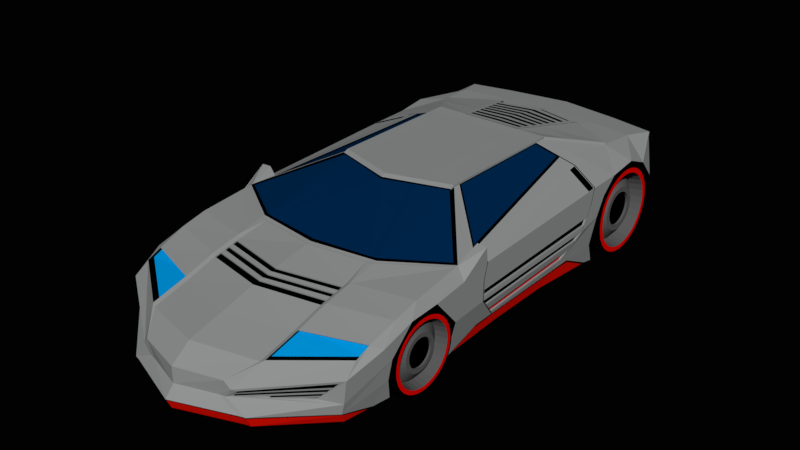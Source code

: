 # Source: low_poly_car.blend  (saved by Blender 2.80.75; exported with 4.5.12 LTS)
import bpy
from mathutils import Matrix  # noqa: F401  (used for matrix-valued properties, if any)

bpy.ops.wm.read_factory_settings(use_empty=True)
scene = bpy.context.scene
scene.name = 'Scene'

# ---- collections
col_collection_1 = bpy.data.collections.new('Collection 1'); scene.collection.children.link(col_collection_1)

# ---- materials (node trees are filled in below, after node groups)
mat_material_003 = bpy.data.materials.new('Material.003')
mat_material_003.alpha_threshold = 0.0
mat_material_003.use_transparent_shadow = False
mat_material_003.diffuse_color = (0.0, 0.0, 0.0, 1.0)
mat_material_003.roughness = 0.5
mat_material_004 = bpy.data.materials.new('Material.004')
mat_material_004.alpha_threshold = 0.0
mat_material_004.use_transparent_shadow = False
mat_material_004.diffuse_color = (0.1065, 0.1065, 0.1065, 1.0)
mat_material_004.roughness = 0.5
mat_material_004.specular_intensity = 0.7817
mat_material_005 = bpy.data.materials.new('Material.005')
mat_material_005.alpha_threshold = 0.0
mat_material_005.use_transparent_shadow = False
mat_material_005.diffuse_color = (0.8, 0.00174, 0.0, 1.0)
mat_material_005.roughness = 0.5
mat_material_005.specular_intensity = 0.0
mat_material = bpy.data.materials.new('Material')
mat_material.alpha_threshold = 0.0
mat_material.use_transparent_shadow = False
mat_material.diffuse_color = (0.3018, 0.3108, 0.3108, 1.0)
mat_material.roughness = 0.5
mat_material.specular_intensity = 0.1056
mat_material.line_color = (0.0, 0.0, 0.0, 1.0)
mat_material_001 = bpy.data.materials.new('Material.001')
mat_material_001.alpha_threshold = 0.0
mat_material_001.use_transparent_shadow = False
mat_material_001.diffuse_color = (0.8, 0.005676, 0.0, 1.0)
mat_material_001.roughness = 0.5
mat_material_002 = bpy.data.materials.new('Material.002')
mat_material_002.alpha_threshold = 0.0
mat_material_002.use_transparent_shadow = False
mat_material_002.diffuse_color = (0.0, 0.0, 0.0, 1.0)
mat_material_002.roughness = 0.5
mat_material_006 = bpy.data.materials.new('Material.006')
mat_material_006.alpha_threshold = 0.0
mat_material_006.use_transparent_shadow = False
mat_material_006.diffuse_color = (0.0, 0.02209, 0.08001, 1.0)
mat_material_006.roughness = 0.5
mat_material_007 = bpy.data.materials.new('Material.007')
mat_material_007.alpha_threshold = 0.0
mat_material_007.use_transparent_shadow = False
mat_material_007.diffuse_color = (0.0, 0.3343, 0.8, 1.0)
mat_material_007.roughness = 0.5
mat_material_007.specular_intensity = 0.0
mat_material_008 = bpy.data.materials.new('Material.008')
mat_material_008.alpha_threshold = 0.0
mat_material_008.use_transparent_shadow = False
mat_material_008.diffuse_color = (0.8, 0.00174, 0.0, 1.0)
mat_material_008.roughness = 0.5
mat_material_008.specular_intensity = 0.0

# ---- material node trees

# ---- world
world_world = bpy.data.worlds.new('World'); scene.world = world_world
world_world.color = (0.000516, 0.000516, 0.000516)
world_world.use_sun_shadow = False
world_world.sun_shadow_jitter_overblur = 0.0
world_world.cycles.sampling_method = 'MANUAL'

# ---- meshes
me_cylinder_003 = bpy.data.meshes.new('Cylinder.003')
me_cylinder_003.from_pydata([(0.0, 1.0, -1.0), (-2.382e-07, 0.364, 0.8879), (0.1951, 0.9808, -1.0), (0.07101, 0.357, 0.8879), (0.3827, 0.9239, -1.0), (0.1393, 0.3363, 0.8879), (0.5556, 0.8315, -1.0), (0.2022, 0.3027, 0.8879), (0.7071, 0.7071, -1.0), (0.2574, 0.2574, 0.8879), (0.8315, 0.5556, -1.0), (0.3027, 0.2022, 0.8879), (0.9239, 0.3827, -1.0), (0.3363, 0.1393, 0.8879), (0.9808, 0.1951, -1.0), (0.357, 0.07101, 0.8879), (1.0, 7.55e-08, -1.0), (0.364, -2.775e-08, 0.8879), (0.9808, -0.1951, -1.0), (0.357, -0.07101, 0.8879), (0.9239, -0.3827, -1.0), (0.3363, -0.1393, 0.8879), (0.8315, -0.5556, -1.0), (0.3027, -0.2022, 0.8879), (0.7071, -0.7071, -1.0), (0.2574, -0.2574, 0.8879), (0.5556, -0.8315, -1.0), (0.2022, -0.3027, 0.8879), (0.3827, -0.9239, -1.0), (0.1393, -0.3363, 0.8879), (0.1951, -0.9808, -1.0), (0.07101, -0.357, 0.8879), (-3.258e-07, -1.0, -1.0), (-1.503e-07, -0.364, 0.8879), (-0.1951, -0.9808, -1.0), (-0.07101, -0.357, 0.8879), (-0.3827, -0.9239, -1.0), (-0.1393, -0.3363, 0.8879), (-0.5556, -0.8315, -1.0), (-0.2022, -0.3027, 0.8879), (-0.7071, -0.7071, -1.0), (-0.2574, -0.2574, 0.8879), (-0.8315, -0.5556, -1.0), (-0.3027, -0.2022, 0.8879), (-0.9239, -0.3827, -1.0), (-0.3363, -0.1393, 0.8879), (-0.9808, -0.1951, -1.0), (-0.357, -0.07101, 0.8879), (-1.0, 9.656e-07, -1.0), (-0.364, 3.947e-07, 0.8879), (-0.9808, 0.1951, -1.0), (-0.357, 0.07101, 0.8879), (-0.9239, 0.3827, -1.0), (-0.3363, 0.1393, 0.8879), (-0.8315, 0.5556, -1.0), (-0.3027, 0.2022, 0.8879), (-0.7071, 0.7071, -1.0), (-0.2574, 0.2574, 0.8879), (-0.5556, 0.8315, -1.0), (-0.2022, 0.3027, 0.8879), (-0.3827, 0.9239, -1.0), (-0.1393, 0.3363, 0.8879), (-0.1951, 0.9808, -1.0), (-0.07101, 0.357, 0.8879), (0.1951, 0.9808, 1.0), (0.0, 1.0, 1.0), (0.3827, 0.9239, 1.0), (0.5556, 0.8315, 1.0), (0.7071, 0.7071, 1.0), (0.8315, 0.5556, 1.0), (0.9239, 0.3827, 1.0), (0.9808, 0.1951, 1.0), (1.0, 7.55e-08, 1.0), (0.9808, -0.1951, 1.0), (0.9239, -0.3827, 1.0), (0.8315, -0.5556, 1.0), (0.7071, -0.7071, 1.0), (0.5556, -0.8315, 1.0), (0.3827, -0.9239, 1.0), (0.1951, -0.9808, 1.0), (-3.258e-07, -1.0, 1.0), (-0.1951, -0.9808, 1.0), (-0.3827, -0.9239, 1.0), (-0.5556, -0.8315, 1.0), (-0.7071, -0.7071, 1.0), (-0.8315, -0.5556, 1.0), (-0.9239, -0.3827, 1.0), (-0.9808, -0.1951, 1.0), (-1.0, 9.656e-07, 1.0), (-0.9808, 0.1951, 1.0), (-0.9239, 0.3827, 1.0), (-0.8315, 0.5556, 1.0), (-0.7071, 0.7071, 1.0), (-0.5556, 0.8315, 1.0), (-0.3827, 0.9239, 1.0), (-0.1951, 0.9808, 1.0), (0.1763, 0.8863, 1.061), (-3.944e-08, 0.9037, 1.061), (0.3458, 0.8349, 1.061), (0.5021, 0.7514, 1.061), (0.639, 0.639, 1.061), (0.7514, 0.5021, 1.061), (0.8349, 0.3458, 1.061), (0.8863, 0.1763, 1.061), (0.9037, 6.072e-08, 1.061), (0.8863, -0.1763, 1.061), (0.8349, -0.3458, 1.061), (0.7514, -0.5021, 1.061), (0.639, -0.639, 1.061), (0.5021, -0.7514, 1.061), (0.3458, -0.8349, 1.061), (0.1763, -0.8863, 1.061), (-2.989e-07, -0.9037, 1.061), (-0.1763, -0.8863, 1.061), (-0.3458, -0.8349, 1.061), (-0.5021, -0.7514, 1.061), (-0.639, -0.639, 1.061), (-0.7514, -0.5021, 1.061), (-0.8349, -0.3458, 1.061), (-0.8863, -0.1763, 1.061), (-0.9037, 8.776e-07, 1.061), (-0.8863, 0.1763, 1.061), (-0.8349, 0.3458, 1.061), (-0.7514, 0.5021, 1.061), (-0.639, 0.639, 1.061), (-0.5021, 0.7514, 1.061), (-0.3458, 0.8349, 1.061), (-0.1763, 0.8863, 1.061), (0.1563, 0.7855, 1.061), (-8.368e-08, 0.8009, 1.061), (0.3065, 0.74, 1.061), (0.445, 0.6659, 1.061), (0.5663, 0.5663, 1.061), (0.6659, 0.445, 1.061), (0.74, 0.3065, 1.061), (0.7855, 0.1563, 1.061), (0.8009, 4.417e-08, 1.061), (0.7855, -0.1563, 1.061), (0.74, -0.3065, 1.061), (0.6659, -0.445, 1.061), (0.5663, -0.5663, 1.061), (0.445, -0.6659, 1.061), (0.3065, -0.74, 1.061), (0.1563, -0.7855, 1.061), (-2.639e-07, -0.8009, 1.061), (-0.1563, -0.7855, 1.061), (-0.3065, -0.74, 1.061), (-0.445, -0.6659, 1.061), (-0.5663, -0.5663, 1.061), (-0.6659, -0.445, 1.061), (-0.74, -0.3065, 1.061), (-0.7855, -0.1563, 1.061), (-0.8009, 7.734e-07, 1.061), (-0.7855, 0.1563, 1.061), (-0.74, 0.3065, 1.061), (-0.6659, 0.445, 1.061), (-0.5663, 0.5663, 1.061), (-0.445, 0.6659, 1.061), (-0.3065, 0.74, 1.061), (-0.1563, 0.7855, 1.061), (0.1437, 0.7224, 0.5518), (-8.119e-08, 0.7365, 0.5518), (0.2819, 0.6805, 0.5518), (0.4092, 0.6124, 0.5518), (0.5208, 0.5208, 0.5518), (0.6124, 0.4092, 0.5518), (0.6805, 0.2819, 0.5518), (0.7224, 0.1437, 0.5518), (0.7365, 3.236e-08, 0.5518), (0.7224, -0.1437, 0.5518), (0.6805, -0.2819, 0.5518), (0.6124, -0.4092, 0.5518), (0.5208, -0.5208, 0.5518), (0.4092, -0.6124, 0.5518), (0.2819, -0.6805, 0.5518), (0.1437, -0.7224, 0.5518), (-2.291e-07, -0.7365, 0.5518), (-0.1437, -0.7224, 0.5518), (-0.2819, -0.6805, 0.5518), (-0.4092, -0.6124, 0.5518), (-0.5208, -0.5208, 0.5518), (-0.6124, -0.4092, 0.5518), (-0.6805, -0.2819, 0.5518), (-0.7224, -0.1437, 0.5518), (-0.7365, 7.117e-07, 0.5518), (-0.7224, 0.1437, 0.5518), (-0.6805, 0.2819, 0.5518), (-0.6124, 0.4092, 0.5518), (-0.5208, 0.5208, 0.5518), (-0.4092, 0.6124, 0.5518), (-0.2819, 0.6805, 0.5518), (-0.1437, 0.7224, 0.5518), (0.09188, 0.4619, 0.8879), (-1.913e-07, 0.471, 0.8879), (0.1802, 0.4351, 0.8879), (0.2617, 0.3916, 0.8879), (0.333, 0.333, 0.8879), (0.3916, 0.2617, 0.8879), (0.4351, 0.1802, 0.8879), (0.4619, 0.09188, 0.8879), (0.471, -1.734e-08, 0.8879), (0.4619, -0.09188, 0.8879), (0.4351, -0.1802, 0.8879), (0.3916, -0.2617, 0.8879), (0.333, -0.333, 0.8879), (0.2617, -0.3916, 0.8879), (0.1802, -0.4351, 0.8879), (0.09188, -0.4619, 0.8879), (-1.892e-07, -0.471, 0.8879), (-0.09188, -0.4619, 0.8879), (-0.1802, -0.4351, 0.8879), (-0.2617, -0.3916, 0.8879), (-0.333, -0.333, 0.8879), (-0.3916, -0.2617, 0.8879), (-0.4351, -0.1802, 0.8879), (-0.4619, -0.09188, 0.8879), (-0.471, 4.88e-07, 0.8879), (-0.4619, 0.09188, 0.8879), (-0.4351, 0.1802, 0.8879), (-0.3916, 0.2617, 0.8879), (-0.333, 0.333, 0.8879), (-0.2617, 0.3916, 0.8879), (-0.1802, 0.4351, 0.8879), (-0.09188, 0.4619, 0.8879), (0.07101, 0.357, 0.7943), (-2.653e-07, 0.364, 0.7943), (0.1393, 0.3363, 0.7943), (0.2022, 0.3027, 0.7943), (0.2574, 0.2574, 0.7943), (0.3027, 0.2022, 0.7943), (0.3363, 0.1393, 0.7943), (0.357, 0.07101, 0.7943), (0.364, -2.775e-08, 0.7943), (0.357, -0.07101, 0.7943), (0.3363, -0.1393, 0.7943), (0.3027, -0.2022, 0.7943), (0.2574, -0.2574, 0.7943), (0.2022, -0.3027, 0.7943), (0.1393, -0.3363, 0.7943), (0.07101, -0.357, 0.7943), (-1.774e-07, -0.364, 0.7943), (-0.07101, -0.357, 0.7943), (-0.1393, -0.3363, 0.7943), (-0.2022, -0.3027, 0.7943), (-0.2574, -0.2574, 0.7943), (-0.3027, -0.2022, 0.7943), (-0.3363, -0.1393, 0.7943), (-0.357, -0.07101, 0.7943), (-0.364, 3.947e-07, 0.7943), (-0.357, 0.07101, 0.7943), (-0.3363, 0.1393, 0.7943), (-0.3027, 0.2022, 0.7943), (-0.2574, 0.2574, 0.7943), (-0.2022, 0.3027, 0.7943), (-0.1393, 0.3363, 0.7943), (-0.07101, 0.357, 0.7943)], [], [(0, 65, 64, 2), (2, 64, 66, 4), (4, 66, 67, 6), (6, 67, 68, 8), (8, 68, 69, 10), (10, 69, 70, 12), (12, 70, 71, 14), (14, 71, 72, 16), (16, 72, 73, 18), (18, 73, 74, 20), (20, 74, 75, 22), (22, 75, 76, 24), (24, 76, 77, 26), (26, 77, 78, 28), (28, 78, 79, 30), (30, 79, 80, 32), (32, 80, 81, 34), (34, 81, 82, 36), (36, 82, 83, 38), (38, 83, 84, 40), (40, 84, 85, 42), (42, 85, 86, 44), (44, 86, 87, 46), (46, 87, 88, 48), (48, 88, 89, 50), (50, 89, 90, 52), (52, 90, 91, 54), (54, 91, 92, 56), (56, 92, 93, 58), (58, 93, 94, 60), (13, 11, 229, 230), (60, 94, 95, 62), (62, 95, 65, 0), (0, 2, 4, 6, 8, 10, 12, 14, 16, 18, 20, 22, 24, 26, 28, 30, 32, 34, 36, 38, 40, 42, 44, 46, 48, 50, 52, 54, 56, 58, 60, 62), (97, 96, 64, 65), (96, 98, 66, 64), (98, 99, 67, 66), (99, 100, 68, 67), (100, 101, 69, 68), (101, 102, 70, 69), (102, 103, 71, 70), (103, 104, 72, 71), (104, 105, 73, 72), (105, 106, 74, 73), (106, 107, 75, 74), (107, 108, 76, 75), (108, 109, 77, 76), (109, 110, 78, 77), (110, 111, 79, 78), (111, 112, 80, 79), (112, 113, 81, 80), (113, 114, 82, 81), (114, 115, 83, 82), (115, 116, 84, 83), (116, 117, 85, 84), (117, 118, 86, 85), (118, 119, 87, 86), (119, 120, 88, 87), (120, 121, 89, 88), (121, 122, 90, 89), (122, 123, 91, 90), (123, 124, 92, 91), (124, 125, 93, 92), (125, 126, 94, 93), (126, 127, 95, 94), (127, 97, 65, 95), (129, 128, 96, 97), (128, 130, 98, 96), (130, 131, 99, 98), (131, 132, 100, 99), (132, 133, 101, 100), (133, 134, 102, 101), (134, 135, 103, 102), (135, 136, 104, 103), (136, 137, 105, 104), (137, 138, 106, 105), (138, 139, 107, 106), (139, 140, 108, 107), (140, 141, 109, 108), (141, 142, 110, 109), (142, 143, 111, 110), (143, 144, 112, 111), (144, 145, 113, 112), (145, 146, 114, 113), (146, 147, 115, 114), (147, 148, 116, 115), (148, 149, 117, 116), (149, 150, 118, 117), (150, 151, 119, 118), (151, 152, 120, 119), (152, 153, 121, 120), (153, 154, 122, 121), (154, 155, 123, 122), (155, 156, 124, 123), (156, 157, 125, 124), (157, 158, 126, 125), (158, 159, 127, 126), (159, 129, 97, 127), (161, 160, 128, 129), (160, 162, 130, 128), (162, 163, 131, 130), (163, 164, 132, 131), (164, 165, 133, 132), (165, 166, 134, 133), (166, 167, 135, 134), (167, 168, 136, 135), (168, 169, 137, 136), (169, 170, 138, 137), (170, 171, 139, 138), (171, 172, 140, 139), (172, 173, 141, 140), (173, 174, 142, 141), (174, 175, 143, 142), (175, 176, 144, 143), (176, 177, 145, 144), (177, 178, 146, 145), (178, 179, 147, 146), (179, 180, 148, 147), (180, 181, 149, 148), (181, 182, 150, 149), (182, 183, 151, 150), (183, 184, 152, 151), (184, 185, 153, 152), (185, 186, 154, 153), (186, 187, 155, 154), (187, 188, 156, 155), (188, 189, 157, 156), (189, 190, 158, 157), (190, 191, 159, 158), (191, 161, 129, 159), (193, 192, 160, 161), (192, 194, 162, 160), (194, 195, 163, 162), (195, 196, 164, 163), (196, 197, 165, 164), (197, 198, 166, 165), (198, 199, 167, 166), (199, 200, 168, 167), (200, 201, 169, 168), (201, 202, 170, 169), (202, 203, 171, 170), (203, 204, 172, 171), (204, 205, 173, 172), (205, 206, 174, 173), (206, 207, 175, 174), (207, 208, 176, 175), (208, 209, 177, 176), (209, 210, 178, 177), (210, 211, 179, 178), (211, 212, 180, 179), (212, 213, 181, 180), (213, 214, 182, 181), (214, 215, 183, 182), (215, 216, 184, 183), (216, 217, 185, 184), (217, 218, 186, 185), (218, 219, 187, 186), (219, 220, 188, 187), (220, 221, 189, 188), (221, 222, 190, 189), (222, 223, 191, 190), (223, 193, 161, 191), (1, 3, 192, 193), (3, 5, 194, 192), (5, 7, 195, 194), (7, 9, 196, 195), (9, 11, 197, 196), (11, 13, 198, 197), (13, 15, 199, 198), (15, 17, 200, 199), (17, 19, 201, 200), (19, 21, 202, 201), (21, 23, 203, 202), (23, 25, 204, 203), (25, 27, 205, 204), (27, 29, 206, 205), (29, 31, 207, 206), (31, 33, 208, 207), (33, 35, 209, 208), (35, 37, 210, 209), (37, 39, 211, 210), (39, 41, 212, 211), (41, 43, 213, 212), (43, 45, 214, 213), (45, 47, 215, 214), (47, 49, 216, 215), (49, 51, 217, 216), (51, 53, 218, 217), (53, 55, 219, 218), (55, 57, 220, 219), (57, 59, 221, 220), (59, 61, 222, 221), (61, 63, 223, 222), (63, 1, 193, 223), (224, 225, 255, 254, 253, 252, 251, 250, 249, 248, 247, 246, 245, 244, 243, 242, 241, 240, 239, 238, 237, 236, 235, 234, 233, 232, 231, 230, 229, 228, 227, 226), (49, 47, 247, 248), (31, 29, 238, 239), (19, 17, 232, 233), (21, 19, 233, 234), (57, 55, 251, 252), (39, 37, 242, 243), (9, 7, 227, 228), (27, 25, 236, 237), (1, 63, 255, 225), (47, 45, 246, 247), (29, 27, 237, 238), (35, 33, 240, 241), (17, 15, 231, 232), (55, 53, 250, 251), (37, 35, 241, 242), (43, 41, 244, 245), (25, 23, 235, 236), (7, 5, 226, 227), (63, 61, 254, 255), (45, 43, 245, 246), (33, 31, 239, 240), (15, 13, 230, 231), (51, 49, 248, 249), (3, 1, 225, 224), (53, 51, 249, 250), (59, 57, 252, 253), (23, 21, 234, 235), (5, 3, 224, 226), (41, 39, 243, 244), (11, 9, 228, 229), (61, 59, 253, 254)])
me_cylinder_003.polygons.foreach_set('material_index', [0, 0, 0, 0, 0, 0, 0, 0, 0, 0, 0, 0, 0, 0, 0, 0, 0, 0, 0, 0, 0, 0, 0, 0, 0, 0, 0, 0, 0, 0, 1, 0, 0, 0, 0, 0, 0, 0, 0, 0, 0, 0, 0, 0, 0, 0, 0, 0, 0, 0, 0, 0, 0, 0, 0, 0, 0, 0, 0, 0, 0, 0, 0, 0, 0, 0, 2, 2, 2, 2, 2, 2, 2, 2, 2, 2, 2, 2, 2, 2, 2, 2, 2, 2, 2, 2, 2, 2, 2, 2, 2, 2, 2, 2, 2, 2, 2, 2, 1, 1, 1, 1, 1, 1, 1, 1, 1, 1, 1, 1, 1, 1, 1, 1, 1, 1, 1, 1, 1, 1, 1, 1, 1, 1, 1, 1, 1, 1, 1, 1, 1, 1, 1, 1, 1, 1, 1, 1, 1, 1, 1, 1, 1, 1, 1, 1, 1, 1, 1, 1, 1, 1, 1, 1, 1, 1, 1, 1, 1, 1, 1, 1, 1, 1, 1, 1, 1, 1, 1, 1, 1, 1, 1, 1, 1, 1, 1, 1, 1, 1, 1, 1, 1, 1, 1, 1, 1, 1, 1, 1, 1, 1, 1, 1, 0, 1, 1, 1, 1, 1, 1, 1, 1, 1, 1, 1, 1, 1, 1, 1, 1, 1, 1, 1, 1, 1, 1, 1, 1, 1, 1, 1, 1, 1, 1, 1])
me_cylinder_003.materials.append(mat_material_003)
me_cylinder_003.materials.append(mat_material_004)
me_cylinder_003.materials.append(mat_material_005)
me_cylinder_003.use_remesh_preserve_volume = False
me_cylinder_003.use_remesh_preserve_attributes = False
me_cylinder_003.use_mirror_vertex_groups = False
me_cylinder_003.update()
me_cylinder_000 = bpy.data.meshes.new('Cylinder.000')
me_cylinder_000.from_pydata([(0.0, 1.0, -1.0), (-2.382e-07, 0.364, 0.8879), (0.1951, 0.9808, -1.0), (0.07101, 0.357, 0.8879), (0.3827, 0.9239, -1.0), (0.1393, 0.3363, 0.8879), (0.5556, 0.8315, -1.0), (0.2022, 0.3027, 0.8879), (0.7071, 0.7071, -1.0), (0.2574, 0.2574, 0.8879), (0.8315, 0.5556, -1.0), (0.3027, 0.2022, 0.8879), (0.9239, 0.3827, -1.0), (0.3363, 0.1393, 0.8879), (0.9808, 0.1951, -1.0), (0.357, 0.07101, 0.8879), (1.0, 7.55e-08, -1.0), (0.364, -2.775e-08, 0.8879), (0.9808, -0.1951, -1.0), (0.357, -0.07101, 0.8879), (0.9239, -0.3827, -1.0), (0.3363, -0.1393, 0.8879), (0.8315, -0.5556, -1.0), (0.3027, -0.2022, 0.8879), (0.7071, -0.7071, -1.0), (0.2574, -0.2574, 0.8879), (0.5556, -0.8315, -1.0), (0.2022, -0.3027, 0.8879), (0.3827, -0.9239, -1.0), (0.1393, -0.3363, 0.8879), (0.1951, -0.9808, -1.0), (0.07101, -0.357, 0.8879), (-3.258e-07, -1.0, -1.0), (-1.503e-07, -0.364, 0.8879), (-0.1951, -0.9808, -1.0), (-0.07101, -0.357, 0.8879), (-0.3827, -0.9239, -1.0), (-0.1393, -0.3363, 0.8879), (-0.5556, -0.8315, -1.0), (-0.2022, -0.3027, 0.8879), (-0.7071, -0.7071, -1.0), (-0.2574, -0.2574, 0.8879), (-0.8315, -0.5556, -1.0), (-0.3027, -0.2022, 0.8879), (-0.9239, -0.3827, -1.0), (-0.3363, -0.1393, 0.8879), (-0.9808, -0.1951, -1.0), (-0.357, -0.07101, 0.8879), (-1.0, 9.656e-07, -1.0), (-0.364, 3.947e-07, 0.8879), (-0.9808, 0.1951, -1.0), (-0.357, 0.07101, 0.8879), (-0.9239, 0.3827, -1.0), (-0.3363, 0.1393, 0.8879), (-0.8315, 0.5556, -1.0), (-0.3027, 0.2022, 0.8879), (-0.7071, 0.7071, -1.0), (-0.2574, 0.2574, 0.8879), (-0.5556, 0.8315, -1.0), (-0.2022, 0.3027, 0.8879), (-0.3827, 0.9239, -1.0), (-0.1393, 0.3363, 0.8879), (-0.1951, 0.9808, -1.0), (-0.07101, 0.357, 0.8879), (0.1951, 0.9808, 1.0), (0.0, 1.0, 1.0), (0.3827, 0.9239, 1.0), (0.5556, 0.8315, 1.0), (0.7071, 0.7071, 1.0), (0.8315, 0.5556, 1.0), (0.9239, 0.3827, 1.0), (0.9808, 0.1951, 1.0), (1.0, 7.55e-08, 1.0), (0.9808, -0.1951, 1.0), (0.9239, -0.3827, 1.0), (0.8315, -0.5556, 1.0), (0.7071, -0.7071, 1.0), (0.5556, -0.8315, 1.0), (0.3827, -0.9239, 1.0), (0.1951, -0.9808, 1.0), (-3.258e-07, -1.0, 1.0), (-0.1951, -0.9808, 1.0), (-0.3827, -0.9239, 1.0), (-0.5556, -0.8315, 1.0), (-0.7071, -0.7071, 1.0), (-0.8315, -0.5556, 1.0), (-0.9239, -0.3827, 1.0), (-0.9808, -0.1951, 1.0), (-1.0, 9.656e-07, 1.0), (-0.9808, 0.1951, 1.0), (-0.9239, 0.3827, 1.0), (-0.8315, 0.5556, 1.0), (-0.7071, 0.7071, 1.0), (-0.5556, 0.8315, 1.0), (-0.3827, 0.9239, 1.0), (-0.1951, 0.9808, 1.0), (0.1763, 0.8863, 1.061), (-3.944e-08, 0.9037, 1.061), (0.3458, 0.8349, 1.061), (0.5021, 0.7514, 1.061), (0.639, 0.639, 1.061), (0.7514, 0.5021, 1.061), (0.8349, 0.3458, 1.061), (0.8863, 0.1763, 1.061), (0.9037, 6.072e-08, 1.061), (0.8863, -0.1763, 1.061), (0.8349, -0.3458, 1.061), (0.7514, -0.5021, 1.061), (0.639, -0.639, 1.061), (0.5021, -0.7514, 1.061), (0.3458, -0.8349, 1.061), (0.1763, -0.8863, 1.061), (-2.989e-07, -0.9037, 1.061), (-0.1763, -0.8863, 1.061), (-0.3458, -0.8349, 1.061), (-0.5021, -0.7514, 1.061), (-0.639, -0.639, 1.061), (-0.7514, -0.5021, 1.061), (-0.8349, -0.3458, 1.061), (-0.8863, -0.1763, 1.061), (-0.9037, 8.776e-07, 1.061), (-0.8863, 0.1763, 1.061), (-0.8349, 0.3458, 1.061), (-0.7514, 0.5021, 1.061), (-0.639, 0.639, 1.061), (-0.5021, 0.7514, 1.061), (-0.3458, 0.8349, 1.061), (-0.1763, 0.8863, 1.061), (0.1563, 0.7855, 1.061), (-8.368e-08, 0.8009, 1.061), (0.3065, 0.74, 1.061), (0.445, 0.6659, 1.061), (0.5663, 0.5663, 1.061), (0.6659, 0.445, 1.061), (0.74, 0.3065, 1.061), (0.7855, 0.1563, 1.061), (0.8009, 4.417e-08, 1.061), (0.7855, -0.1563, 1.061), (0.74, -0.3065, 1.061), (0.6659, -0.445, 1.061), (0.5663, -0.5663, 1.061), (0.445, -0.6659, 1.061), (0.3065, -0.74, 1.061), (0.1563, -0.7855, 1.061), (-2.639e-07, -0.8009, 1.061), (-0.1563, -0.7855, 1.061), (-0.3065, -0.74, 1.061), (-0.445, -0.6659, 1.061), (-0.5663, -0.5663, 1.061), (-0.6659, -0.445, 1.061), (-0.74, -0.3065, 1.061), (-0.7855, -0.1563, 1.061), (-0.8009, 7.734e-07, 1.061), (-0.7855, 0.1563, 1.061), (-0.74, 0.3065, 1.061), (-0.6659, 0.445, 1.061), (-0.5663, 0.5663, 1.061), (-0.445, 0.6659, 1.061), (-0.3065, 0.74, 1.061), (-0.1563, 0.7855, 1.061), (0.1437, 0.7224, 0.5518), (-8.119e-08, 0.7365, 0.5518), (0.2819, 0.6805, 0.5518), (0.4092, 0.6124, 0.5518), (0.5208, 0.5208, 0.5518), (0.6124, 0.4092, 0.5518), (0.6805, 0.2819, 0.5518), (0.7224, 0.1437, 0.5518), (0.7365, 3.236e-08, 0.5518), (0.7224, -0.1437, 0.5518), (0.6805, -0.2819, 0.5518), (0.6124, -0.4092, 0.5518), (0.5208, -0.5208, 0.5518), (0.4092, -0.6124, 0.5518), (0.2819, -0.6805, 0.5518), (0.1437, -0.7224, 0.5518), (-2.291e-07, -0.7365, 0.5518), (-0.1437, -0.7224, 0.5518), (-0.2819, -0.6805, 0.5518), (-0.4092, -0.6124, 0.5518), (-0.5208, -0.5208, 0.5518), (-0.6124, -0.4092, 0.5518), (-0.6805, -0.2819, 0.5518), (-0.7224, -0.1437, 0.5518), (-0.7365, 7.117e-07, 0.5518), (-0.7224, 0.1437, 0.5518), (-0.6805, 0.2819, 0.5518), (-0.6124, 0.4092, 0.5518), (-0.5208, 0.5208, 0.5518), (-0.4092, 0.6124, 0.5518), (-0.2819, 0.6805, 0.5518), (-0.1437, 0.7224, 0.5518), (0.09188, 0.4619, 0.8879), (-1.913e-07, 0.471, 0.8879), (0.1802, 0.4351, 0.8879), (0.2617, 0.3916, 0.8879), (0.333, 0.333, 0.8879), (0.3916, 0.2617, 0.8879), (0.4351, 0.1802, 0.8879), (0.4619, 0.09188, 0.8879), (0.471, -1.734e-08, 0.8879), (0.4619, -0.09188, 0.8879), (0.4351, -0.1802, 0.8879), (0.3916, -0.2617, 0.8879), (0.333, -0.333, 0.8879), (0.2617, -0.3916, 0.8879), (0.1802, -0.4351, 0.8879), (0.09188, -0.4619, 0.8879), (-1.892e-07, -0.471, 0.8879), (-0.09188, -0.4619, 0.8879), (-0.1802, -0.4351, 0.8879), (-0.2617, -0.3916, 0.8879), (-0.333, -0.333, 0.8879), (-0.3916, -0.2617, 0.8879), (-0.4351, -0.1802, 0.8879), (-0.4619, -0.09188, 0.8879), (-0.471, 4.88e-07, 0.8879), (-0.4619, 0.09188, 0.8879), (-0.4351, 0.1802, 0.8879), (-0.3916, 0.2617, 0.8879), (-0.333, 0.333, 0.8879), (-0.2617, 0.3916, 0.8879), (-0.1802, 0.4351, 0.8879), (-0.09188, 0.4619, 0.8879), (0.07101, 0.357, 0.7943), (-2.653e-07, 0.364, 0.7943), (0.1393, 0.3363, 0.7943), (0.2022, 0.3027, 0.7943), (0.2574, 0.2574, 0.7943), (0.3027, 0.2022, 0.7943), (0.3363, 0.1393, 0.7943), (0.357, 0.07101, 0.7943), (0.364, -2.775e-08, 0.7943), (0.357, -0.07101, 0.7943), (0.3363, -0.1393, 0.7943), (0.3027, -0.2022, 0.7943), (0.2574, -0.2574, 0.7943), (0.2022, -0.3027, 0.7943), (0.1393, -0.3363, 0.7943), (0.07101, -0.357, 0.7943), (-1.774e-07, -0.364, 0.7943), (-0.07101, -0.357, 0.7943), (-0.1393, -0.3363, 0.7943), (-0.2022, -0.3027, 0.7943), (-0.2574, -0.2574, 0.7943), (-0.3027, -0.2022, 0.7943), (-0.3363, -0.1393, 0.7943), (-0.357, -0.07101, 0.7943), (-0.364, 3.947e-07, 0.7943), (-0.357, 0.07101, 0.7943), (-0.3363, 0.1393, 0.7943), (-0.3027, 0.2022, 0.7943), (-0.2574, 0.2574, 0.7943), (-0.2022, 0.3027, 0.7943), (-0.1393, 0.3363, 0.7943), (-0.07101, 0.357, 0.7943)], [], [(0, 65, 64, 2), (2, 64, 66, 4), (4, 66, 67, 6), (6, 67, 68, 8), (8, 68, 69, 10), (10, 69, 70, 12), (12, 70, 71, 14), (14, 71, 72, 16), (16, 72, 73, 18), (18, 73, 74, 20), (20, 74, 75, 22), (22, 75, 76, 24), (24, 76, 77, 26), (26, 77, 78, 28), (28, 78, 79, 30), (30, 79, 80, 32), (32, 80, 81, 34), (34, 81, 82, 36), (36, 82, 83, 38), (38, 83, 84, 40), (40, 84, 85, 42), (42, 85, 86, 44), (44, 86, 87, 46), (46, 87, 88, 48), (48, 88, 89, 50), (50, 89, 90, 52), (52, 90, 91, 54), (54, 91, 92, 56), (56, 92, 93, 58), (58, 93, 94, 60), (13, 11, 229, 230), (60, 94, 95, 62), (62, 95, 65, 0), (0, 2, 4, 6, 8, 10, 12, 14, 16, 18, 20, 22, 24, 26, 28, 30, 32, 34, 36, 38, 40, 42, 44, 46, 48, 50, 52, 54, 56, 58, 60, 62), (97, 96, 64, 65), (96, 98, 66, 64), (98, 99, 67, 66), (99, 100, 68, 67), (100, 101, 69, 68), (101, 102, 70, 69), (102, 103, 71, 70), (103, 104, 72, 71), (104, 105, 73, 72), (105, 106, 74, 73), (106, 107, 75, 74), (107, 108, 76, 75), (108, 109, 77, 76), (109, 110, 78, 77), (110, 111, 79, 78), (111, 112, 80, 79), (112, 113, 81, 80), (113, 114, 82, 81), (114, 115, 83, 82), (115, 116, 84, 83), (116, 117, 85, 84), (117, 118, 86, 85), (118, 119, 87, 86), (119, 120, 88, 87), (120, 121, 89, 88), (121, 122, 90, 89), (122, 123, 91, 90), (123, 124, 92, 91), (124, 125, 93, 92), (125, 126, 94, 93), (126, 127, 95, 94), (127, 97, 65, 95), (129, 128, 96, 97), (128, 130, 98, 96), (130, 131, 99, 98), (131, 132, 100, 99), (132, 133, 101, 100), (133, 134, 102, 101), (134, 135, 103, 102), (135, 136, 104, 103), (136, 137, 105, 104), (137, 138, 106, 105), (138, 139, 107, 106), (139, 140, 108, 107), (140, 141, 109, 108), (141, 142, 110, 109), (142, 143, 111, 110), (143, 144, 112, 111), (144, 145, 113, 112), (145, 146, 114, 113), (146, 147, 115, 114), (147, 148, 116, 115), (148, 149, 117, 116), (149, 150, 118, 117), (150, 151, 119, 118), (151, 152, 120, 119), (152, 153, 121, 120), (153, 154, 122, 121), (154, 155, 123, 122), (155, 156, 124, 123), (156, 157, 125, 124), (157, 158, 126, 125), (158, 159, 127, 126), (159, 129, 97, 127), (161, 160, 128, 129), (160, 162, 130, 128), (162, 163, 131, 130), (163, 164, 132, 131), (164, 165, 133, 132), (165, 166, 134, 133), (166, 167, 135, 134), (167, 168, 136, 135), (168, 169, 137, 136), (169, 170, 138, 137), (170, 171, 139, 138), (171, 172, 140, 139), (172, 173, 141, 140), (173, 174, 142, 141), (174, 175, 143, 142), (175, 176, 144, 143), (176, 177, 145, 144), (177, 178, 146, 145), (178, 179, 147, 146), (179, 180, 148, 147), (180, 181, 149, 148), (181, 182, 150, 149), (182, 183, 151, 150), (183, 184, 152, 151), (184, 185, 153, 152), (185, 186, 154, 153), (186, 187, 155, 154), (187, 188, 156, 155), (188, 189, 157, 156), (189, 190, 158, 157), (190, 191, 159, 158), (191, 161, 129, 159), (193, 192, 160, 161), (192, 194, 162, 160), (194, 195, 163, 162), (195, 196, 164, 163), (196, 197, 165, 164), (197, 198, 166, 165), (198, 199, 167, 166), (199, 200, 168, 167), (200, 201, 169, 168), (201, 202, 170, 169), (202, 203, 171, 170), (203, 204, 172, 171), (204, 205, 173, 172), (205, 206, 174, 173), (206, 207, 175, 174), (207, 208, 176, 175), (208, 209, 177, 176), (209, 210, 178, 177), (210, 211, 179, 178), (211, 212, 180, 179), (212, 213, 181, 180), (213, 214, 182, 181), (214, 215, 183, 182), (215, 216, 184, 183), (216, 217, 185, 184), (217, 218, 186, 185), (218, 219, 187, 186), (219, 220, 188, 187), (220, 221, 189, 188), (221, 222, 190, 189), (222, 223, 191, 190), (223, 193, 161, 191), (1, 3, 192, 193), (3, 5, 194, 192), (5, 7, 195, 194), (7, 9, 196, 195), (9, 11, 197, 196), (11, 13, 198, 197), (13, 15, 199, 198), (15, 17, 200, 199), (17, 19, 201, 200), (19, 21, 202, 201), (21, 23, 203, 202), (23, 25, 204, 203), (25, 27, 205, 204), (27, 29, 206, 205), (29, 31, 207, 206), (31, 33, 208, 207), (33, 35, 209, 208), (35, 37, 210, 209), (37, 39, 211, 210), (39, 41, 212, 211), (41, 43, 213, 212), (43, 45, 214, 213), (45, 47, 215, 214), (47, 49, 216, 215), (49, 51, 217, 216), (51, 53, 218, 217), (53, 55, 219, 218), (55, 57, 220, 219), (57, 59, 221, 220), (59, 61, 222, 221), (61, 63, 223, 222), (63, 1, 193, 223), (224, 225, 255, 254, 253, 252, 251, 250, 249, 248, 247, 246, 245, 244, 243, 242, 241, 240, 239, 238, 237, 236, 235, 234, 233, 232, 231, 230, 229, 228, 227, 226), (49, 47, 247, 248), (31, 29, 238, 239), (19, 17, 232, 233), (21, 19, 233, 234), (57, 55, 251, 252), (39, 37, 242, 243), (9, 7, 227, 228), (27, 25, 236, 237), (1, 63, 255, 225), (47, 45, 246, 247), (29, 27, 237, 238), (35, 33, 240, 241), (17, 15, 231, 232), (55, 53, 250, 251), (37, 35, 241, 242), (43, 41, 244, 245), (25, 23, 235, 236), (7, 5, 226, 227), (63, 61, 254, 255), (45, 43, 245, 246), (33, 31, 239, 240), (15, 13, 230, 231), (51, 49, 248, 249), (3, 1, 225, 224), (53, 51, 249, 250), (59, 57, 252, 253), (23, 21, 234, 235), (5, 3, 224, 226), (41, 39, 243, 244), (11, 9, 228, 229), (61, 59, 253, 254)])
me_cylinder_000.polygons.foreach_set('material_index', [0, 0, 0, 0, 0, 0, 0, 0, 0, 0, 0, 0, 0, 0, 0, 0, 0, 0, 0, 0, 0, 0, 0, 0, 0, 0, 0, 0, 0, 0, 1, 0, 0, 0, 0, 0, 0, 0, 0, 0, 0, 0, 0, 0, 0, 0, 0, 0, 0, 0, 0, 0, 0, 0, 0, 0, 0, 0, 0, 0, 0, 0, 0, 0, 0, 0, 2, 2, 2, 2, 2, 2, 2, 2, 2, 2, 2, 2, 2, 2, 2, 2, 2, 2, 2, 2, 2, 2, 2, 2, 2, 2, 2, 2, 2, 2, 2, 2, 1, 1, 1, 1, 1, 1, 1, 1, 1, 1, 1, 1, 1, 1, 1, 1, 1, 1, 1, 1, 1, 1, 1, 1, 1, 1, 1, 1, 1, 1, 1, 1, 1, 1, 1, 1, 1, 1, 1, 1, 1, 1, 1, 1, 1, 1, 1, 1, 1, 1, 1, 1, 1, 1, 1, 1, 1, 1, 1, 1, 1, 1, 1, 1, 1, 1, 1, 1, 1, 1, 1, 1, 1, 1, 1, 1, 1, 1, 1, 1, 1, 1, 1, 1, 1, 1, 1, 1, 1, 1, 1, 1, 1, 1, 1, 1, 0, 1, 1, 1, 1, 1, 1, 1, 1, 1, 1, 1, 1, 1, 1, 1, 1, 1, 1, 1, 1, 1, 1, 1, 1, 1, 1, 1, 1, 1, 1, 1])
me_cylinder_000.materials.append(mat_material_003)
me_cylinder_000.materials.append(mat_material_004)
me_cylinder_000.materials.append(mat_material_005)
me_cylinder_000.use_remesh_preserve_volume = False
me_cylinder_000.use_remesh_preserve_attributes = False
me_cylinder_000.use_mirror_vertex_groups = False
me_cylinder_000.update()
me_cylinder_002 = bpy.data.meshes.new('Cylinder.002')
me_cylinder_002.from_pydata([(0.0, 1.0, -1.0), (-2.382e-07, 0.364, 0.8879), (0.1951, 0.9808, -1.0), (0.07101, 0.357, 0.8879), (0.3827, 0.9239, -1.0), (0.1393, 0.3363, 0.8879), (0.5556, 0.8315, -1.0), (0.2022, 0.3027, 0.8879), (0.7071, 0.7071, -1.0), (0.2574, 0.2574, 0.8879), (0.8315, 0.5556, -1.0), (0.3027, 0.2022, 0.8879), (0.9239, 0.3827, -1.0), (0.3363, 0.1393, 0.8879), (0.9808, 0.1951, -1.0), (0.357, 0.07101, 0.8879), (1.0, 7.55e-08, -1.0), (0.364, -2.775e-08, 0.8879), (0.9808, -0.1951, -1.0), (0.357, -0.07101, 0.8879), (0.9239, -0.3827, -1.0), (0.3363, -0.1393, 0.8879), (0.8315, -0.5556, -1.0), (0.3027, -0.2022, 0.8879), (0.7071, -0.7071, -1.0), (0.2574, -0.2574, 0.8879), (0.5556, -0.8315, -1.0), (0.2022, -0.3027, 0.8879), (0.3827, -0.9239, -1.0), (0.1393, -0.3363, 0.8879), (0.1951, -0.9808, -1.0), (0.07101, -0.357, 0.8879), (-3.258e-07, -1.0, -1.0), (-1.503e-07, -0.364, 0.8879), (-0.1951, -0.9808, -1.0), (-0.07101, -0.357, 0.8879), (-0.3827, -0.9239, -1.0), (-0.1393, -0.3363, 0.8879), (-0.5556, -0.8315, -1.0), (-0.2022, -0.3027, 0.8879), (-0.7071, -0.7071, -1.0), (-0.2574, -0.2574, 0.8879), (-0.8315, -0.5556, -1.0), (-0.3027, -0.2022, 0.8879), (-0.9239, -0.3827, -1.0), (-0.3363, -0.1393, 0.8879), (-0.9808, -0.1951, -1.0), (-0.357, -0.07101, 0.8879), (-1.0, 9.656e-07, -1.0), (-0.364, 3.947e-07, 0.8879), (-0.9808, 0.1951, -1.0), (-0.357, 0.07101, 0.8879), (-0.9239, 0.3827, -1.0), (-0.3363, 0.1393, 0.8879), (-0.8315, 0.5556, -1.0), (-0.3027, 0.2022, 0.8879), (-0.7071, 0.7071, -1.0), (-0.2574, 0.2574, 0.8879), (-0.5556, 0.8315, -1.0), (-0.2022, 0.3027, 0.8879), (-0.3827, 0.9239, -1.0), (-0.1393, 0.3363, 0.8879), (-0.1951, 0.9808, -1.0), (-0.07101, 0.357, 0.8879), (0.1951, 0.9808, 1.0), (0.0, 1.0, 1.0), (0.3827, 0.9239, 1.0), (0.5556, 0.8315, 1.0), (0.7071, 0.7071, 1.0), (0.8315, 0.5556, 1.0), (0.9239, 0.3827, 1.0), (0.9808, 0.1951, 1.0), (1.0, 7.55e-08, 1.0), (0.9808, -0.1951, 1.0), (0.9239, -0.3827, 1.0), (0.8315, -0.5556, 1.0), (0.7071, -0.7071, 1.0), (0.5556, -0.8315, 1.0), (0.3827, -0.9239, 1.0), (0.1951, -0.9808, 1.0), (-3.258e-07, -1.0, 1.0), (-0.1951, -0.9808, 1.0), (-0.3827, -0.9239, 1.0), (-0.5556, -0.8315, 1.0), (-0.7071, -0.7071, 1.0), (-0.8315, -0.5556, 1.0), (-0.9239, -0.3827, 1.0), (-0.9808, -0.1951, 1.0), (-1.0, 9.656e-07, 1.0), (-0.9808, 0.1951, 1.0), (-0.9239, 0.3827, 1.0), (-0.8315, 0.5556, 1.0), (-0.7071, 0.7071, 1.0), (-0.5556, 0.8315, 1.0), (-0.3827, 0.9239, 1.0), (-0.1951, 0.9808, 1.0), (0.1763, 0.8863, 1.061), (-3.944e-08, 0.9037, 1.061), (0.3458, 0.8349, 1.061), (0.5021, 0.7514, 1.061), (0.639, 0.639, 1.061), (0.7514, 0.5021, 1.061), (0.8349, 0.3458, 1.061), (0.8863, 0.1763, 1.061), (0.9037, 6.072e-08, 1.061), (0.8863, -0.1763, 1.061), (0.8349, -0.3458, 1.061), (0.7514, -0.5021, 1.061), (0.639, -0.639, 1.061), (0.5021, -0.7514, 1.061), (0.3458, -0.8349, 1.061), (0.1763, -0.8863, 1.061), (-2.989e-07, -0.9037, 1.061), (-0.1763, -0.8863, 1.061), (-0.3458, -0.8349, 1.061), (-0.5021, -0.7514, 1.061), (-0.639, -0.639, 1.061), (-0.7514, -0.5021, 1.061), (-0.8349, -0.3458, 1.061), (-0.8863, -0.1763, 1.061), (-0.9037, 8.776e-07, 1.061), (-0.8863, 0.1763, 1.061), (-0.8349, 0.3458, 1.061), (-0.7514, 0.5021, 1.061), (-0.639, 0.639, 1.061), (-0.5021, 0.7514, 1.061), (-0.3458, 0.8349, 1.061), (-0.1763, 0.8863, 1.061), (0.1563, 0.7855, 1.061), (-8.368e-08, 0.8009, 1.061), (0.3065, 0.74, 1.061), (0.445, 0.6659, 1.061), (0.5663, 0.5663, 1.061), (0.6659, 0.445, 1.061), (0.74, 0.3065, 1.061), (0.7855, 0.1563, 1.061), (0.8009, 4.417e-08, 1.061), (0.7855, -0.1563, 1.061), (0.74, -0.3065, 1.061), (0.6659, -0.445, 1.061), (0.5663, -0.5663, 1.061), (0.445, -0.6659, 1.061), (0.3065, -0.74, 1.061), (0.1563, -0.7855, 1.061), (-2.639e-07, -0.8009, 1.061), (-0.1563, -0.7855, 1.061), (-0.3065, -0.74, 1.061), (-0.445, -0.6659, 1.061), (-0.5663, -0.5663, 1.061), (-0.6659, -0.445, 1.061), (-0.74, -0.3065, 1.061), (-0.7855, -0.1563, 1.061), (-0.8009, 7.734e-07, 1.061), (-0.7855, 0.1563, 1.061), (-0.74, 0.3065, 1.061), (-0.6659, 0.445, 1.061), (-0.5663, 0.5663, 1.061), (-0.445, 0.6659, 1.061), (-0.3065, 0.74, 1.061), (-0.1563, 0.7855, 1.061), (0.1437, 0.7224, 0.5518), (-8.119e-08, 0.7365, 0.5518), (0.2819, 0.6805, 0.5518), (0.4092, 0.6124, 0.5518), (0.5208, 0.5208, 0.5518), (0.6124, 0.4092, 0.5518), (0.6805, 0.2819, 0.5518), (0.7224, 0.1437, 0.5518), (0.7365, 3.236e-08, 0.5518), (0.7224, -0.1437, 0.5518), (0.6805, -0.2819, 0.5518), (0.6124, -0.4092, 0.5518), (0.5208, -0.5208, 0.5518), (0.4092, -0.6124, 0.5518), (0.2819, -0.6805, 0.5518), (0.1437, -0.7224, 0.5518), (-2.291e-07, -0.7365, 0.5518), (-0.1437, -0.7224, 0.5518), (-0.2819, -0.6805, 0.5518), (-0.4092, -0.6124, 0.5518), (-0.5208, -0.5208, 0.5518), (-0.6124, -0.4092, 0.5518), (-0.6805, -0.2819, 0.5518), (-0.7224, -0.1437, 0.5518), (-0.7365, 7.117e-07, 0.5518), (-0.7224, 0.1437, 0.5518), (-0.6805, 0.2819, 0.5518), (-0.6124, 0.4092, 0.5518), (-0.5208, 0.5208, 0.5518), (-0.4092, 0.6124, 0.5518), (-0.2819, 0.6805, 0.5518), (-0.1437, 0.7224, 0.5518), (0.09188, 0.4619, 0.8879), (-1.913e-07, 0.471, 0.8879), (0.1802, 0.4351, 0.8879), (0.2617, 0.3916, 0.8879), (0.333, 0.333, 0.8879), (0.3916, 0.2617, 0.8879), (0.4351, 0.1802, 0.8879), (0.4619, 0.09188, 0.8879), (0.471, -1.734e-08, 0.8879), (0.4619, -0.09188, 0.8879), (0.4351, -0.1802, 0.8879), (0.3916, -0.2617, 0.8879), (0.333, -0.333, 0.8879), (0.2617, -0.3916, 0.8879), (0.1802, -0.4351, 0.8879), (0.09188, -0.4619, 0.8879), (-1.892e-07, -0.471, 0.8879), (-0.09188, -0.4619, 0.8879), (-0.1802, -0.4351, 0.8879), (-0.2617, -0.3916, 0.8879), (-0.333, -0.333, 0.8879), (-0.3916, -0.2617, 0.8879), (-0.4351, -0.1802, 0.8879), (-0.4619, -0.09188, 0.8879), (-0.471, 4.88e-07, 0.8879), (-0.4619, 0.09188, 0.8879), (-0.4351, 0.1802, 0.8879), (-0.3916, 0.2617, 0.8879), (-0.333, 0.333, 0.8879), (-0.2617, 0.3916, 0.8879), (-0.1802, 0.4351, 0.8879), (-0.09188, 0.4619, 0.8879), (0.07101, 0.357, 0.7943), (-2.653e-07, 0.364, 0.7943), (0.1393, 0.3363, 0.7943), (0.2022, 0.3027, 0.7943), (0.2574, 0.2574, 0.7943), (0.3027, 0.2022, 0.7943), (0.3363, 0.1393, 0.7943), (0.357, 0.07101, 0.7943), (0.364, -2.775e-08, 0.7943), (0.357, -0.07101, 0.7943), (0.3363, -0.1393, 0.7943), (0.3027, -0.2022, 0.7943), (0.2574, -0.2574, 0.7943), (0.2022, -0.3027, 0.7943), (0.1393, -0.3363, 0.7943), (0.07101, -0.357, 0.7943), (-1.774e-07, -0.364, 0.7943), (-0.07101, -0.357, 0.7943), (-0.1393, -0.3363, 0.7943), (-0.2022, -0.3027, 0.7943), (-0.2574, -0.2574, 0.7943), (-0.3027, -0.2022, 0.7943), (-0.3363, -0.1393, 0.7943), (-0.357, -0.07101, 0.7943), (-0.364, 3.947e-07, 0.7943), (-0.357, 0.07101, 0.7943), (-0.3363, 0.1393, 0.7943), (-0.3027, 0.2022, 0.7943), (-0.2574, 0.2574, 0.7943), (-0.2022, 0.3027, 0.7943), (-0.1393, 0.3363, 0.7943), (-0.07101, 0.357, 0.7943)], [], [(0, 65, 64, 2), (2, 64, 66, 4), (4, 66, 67, 6), (6, 67, 68, 8), (8, 68, 69, 10), (10, 69, 70, 12), (12, 70, 71, 14), (14, 71, 72, 16), (16, 72, 73, 18), (18, 73, 74, 20), (20, 74, 75, 22), (22, 75, 76, 24), (24, 76, 77, 26), (26, 77, 78, 28), (28, 78, 79, 30), (30, 79, 80, 32), (32, 80, 81, 34), (34, 81, 82, 36), (36, 82, 83, 38), (38, 83, 84, 40), (40, 84, 85, 42), (42, 85, 86, 44), (44, 86, 87, 46), (46, 87, 88, 48), (48, 88, 89, 50), (50, 89, 90, 52), (52, 90, 91, 54), (54, 91, 92, 56), (56, 92, 93, 58), (58, 93, 94, 60), (13, 11, 229, 230), (60, 94, 95, 62), (62, 95, 65, 0), (0, 2, 4, 6, 8, 10, 12, 14, 16, 18, 20, 22, 24, 26, 28, 30, 32, 34, 36, 38, 40, 42, 44, 46, 48, 50, 52, 54, 56, 58, 60, 62), (97, 96, 64, 65), (96, 98, 66, 64), (98, 99, 67, 66), (99, 100, 68, 67), (100, 101, 69, 68), (101, 102, 70, 69), (102, 103, 71, 70), (103, 104, 72, 71), (104, 105, 73, 72), (105, 106, 74, 73), (106, 107, 75, 74), (107, 108, 76, 75), (108, 109, 77, 76), (109, 110, 78, 77), (110, 111, 79, 78), (111, 112, 80, 79), (112, 113, 81, 80), (113, 114, 82, 81), (114, 115, 83, 82), (115, 116, 84, 83), (116, 117, 85, 84), (117, 118, 86, 85), (118, 119, 87, 86), (119, 120, 88, 87), (120, 121, 89, 88), (121, 122, 90, 89), (122, 123, 91, 90), (123, 124, 92, 91), (124, 125, 93, 92), (125, 126, 94, 93), (126, 127, 95, 94), (127, 97, 65, 95), (129, 128, 96, 97), (128, 130, 98, 96), (130, 131, 99, 98), (131, 132, 100, 99), (132, 133, 101, 100), (133, 134, 102, 101), (134, 135, 103, 102), (135, 136, 104, 103), (136, 137, 105, 104), (137, 138, 106, 105), (138, 139, 107, 106), (139, 140, 108, 107), (140, 141, 109, 108), (141, 142, 110, 109), (142, 143, 111, 110), (143, 144, 112, 111), (144, 145, 113, 112), (145, 146, 114, 113), (146, 147, 115, 114), (147, 148, 116, 115), (148, 149, 117, 116), (149, 150, 118, 117), (150, 151, 119, 118), (151, 152, 120, 119), (152, 153, 121, 120), (153, 154, 122, 121), (154, 155, 123, 122), (155, 156, 124, 123), (156, 157, 125, 124), (157, 158, 126, 125), (158, 159, 127, 126), (159, 129, 97, 127), (161, 160, 128, 129), (160, 162, 130, 128), (162, 163, 131, 130), (163, 164, 132, 131), (164, 165, 133, 132), (165, 166, 134, 133), (166, 167, 135, 134), (167, 168, 136, 135), (168, 169, 137, 136), (169, 170, 138, 137), (170, 171, 139, 138), (171, 172, 140, 139), (172, 173, 141, 140), (173, 174, 142, 141), (174, 175, 143, 142), (175, 176, 144, 143), (176, 177, 145, 144), (177, 178, 146, 145), (178, 179, 147, 146), (179, 180, 148, 147), (180, 181, 149, 148), (181, 182, 150, 149), (182, 183, 151, 150), (183, 184, 152, 151), (184, 185, 153, 152), (185, 186, 154, 153), (186, 187, 155, 154), (187, 188, 156, 155), (188, 189, 157, 156), (189, 190, 158, 157), (190, 191, 159, 158), (191, 161, 129, 159), (193, 192, 160, 161), (192, 194, 162, 160), (194, 195, 163, 162), (195, 196, 164, 163), (196, 197, 165, 164), (197, 198, 166, 165), (198, 199, 167, 166), (199, 200, 168, 167), (200, 201, 169, 168), (201, 202, 170, 169), (202, 203, 171, 170), (203, 204, 172, 171), (204, 205, 173, 172), (205, 206, 174, 173), (206, 207, 175, 174), (207, 208, 176, 175), (208, 209, 177, 176), (209, 210, 178, 177), (210, 211, 179, 178), (211, 212, 180, 179), (212, 213, 181, 180), (213, 214, 182, 181), (214, 215, 183, 182), (215, 216, 184, 183), (216, 217, 185, 184), (217, 218, 186, 185), (218, 219, 187, 186), (219, 220, 188, 187), (220, 221, 189, 188), (221, 222, 190, 189), (222, 223, 191, 190), (223, 193, 161, 191), (1, 3, 192, 193), (3, 5, 194, 192), (5, 7, 195, 194), (7, 9, 196, 195), (9, 11, 197, 196), (11, 13, 198, 197), (13, 15, 199, 198), (15, 17, 200, 199), (17, 19, 201, 200), (19, 21, 202, 201), (21, 23, 203, 202), (23, 25, 204, 203), (25, 27, 205, 204), (27, 29, 206, 205), (29, 31, 207, 206), (31, 33, 208, 207), (33, 35, 209, 208), (35, 37, 210, 209), (37, 39, 211, 210), (39, 41, 212, 211), (41, 43, 213, 212), (43, 45, 214, 213), (45, 47, 215, 214), (47, 49, 216, 215), (49, 51, 217, 216), (51, 53, 218, 217), (53, 55, 219, 218), (55, 57, 220, 219), (57, 59, 221, 220), (59, 61, 222, 221), (61, 63, 223, 222), (63, 1, 193, 223), (224, 225, 255, 254, 253, 252, 251, 250, 249, 248, 247, 246, 245, 244, 243, 242, 241, 240, 239, 238, 237, 236, 235, 234, 233, 232, 231, 230, 229, 228, 227, 226), (49, 47, 247, 248), (31, 29, 238, 239), (19, 17, 232, 233), (21, 19, 233, 234), (57, 55, 251, 252), (39, 37, 242, 243), (9, 7, 227, 228), (27, 25, 236, 237), (1, 63, 255, 225), (47, 45, 246, 247), (29, 27, 237, 238), (35, 33, 240, 241), (17, 15, 231, 232), (55, 53, 250, 251), (37, 35, 241, 242), (43, 41, 244, 245), (25, 23, 235, 236), (7, 5, 226, 227), (63, 61, 254, 255), (45, 43, 245, 246), (33, 31, 239, 240), (15, 13, 230, 231), (51, 49, 248, 249), (3, 1, 225, 224), (53, 51, 249, 250), (59, 57, 252, 253), (23, 21, 234, 235), (5, 3, 224, 226), (41, 39, 243, 244), (11, 9, 228, 229), (61, 59, 253, 254)])
me_cylinder_002.polygons.foreach_set('material_index', [0, 0, 0, 0, 0, 0, 0, 0, 0, 0, 0, 0, 0, 0, 0, 0, 0, 0, 0, 0, 0, 0, 0, 0, 0, 0, 0, 0, 0, 0, 1, 0, 0, 0, 0, 0, 0, 0, 0, 0, 0, 0, 0, 0, 0, 0, 0, 0, 0, 0, 0, 0, 0, 0, 0, 0, 0, 0, 0, 0, 0, 0, 0, 0, 0, 0, 2, 2, 2, 2, 2, 2, 2, 2, 2, 2, 2, 2, 2, 2, 2, 2, 2, 2, 2, 2, 2, 2, 2, 2, 2, 2, 2, 2, 2, 2, 2, 2, 1, 1, 1, 1, 1, 1, 1, 1, 1, 1, 1, 1, 1, 1, 1, 1, 1, 1, 1, 1, 1, 1, 1, 1, 1, 1, 1, 1, 1, 1, 1, 1, 1, 1, 1, 1, 1, 1, 1, 1, 1, 1, 1, 1, 1, 1, 1, 1, 1, 1, 1, 1, 1, 1, 1, 1, 1, 1, 1, 1, 1, 1, 1, 1, 1, 1, 1, 1, 1, 1, 1, 1, 1, 1, 1, 1, 1, 1, 1, 1, 1, 1, 1, 1, 1, 1, 1, 1, 1, 1, 1, 1, 1, 1, 1, 1, 0, 1, 1, 1, 1, 1, 1, 1, 1, 1, 1, 1, 1, 1, 1, 1, 1, 1, 1, 1, 1, 1, 1, 1, 1, 1, 1, 1, 1, 1, 1, 1])
me_cylinder_002.materials.append(mat_material_003)
me_cylinder_002.materials.append(mat_material_004)
me_cylinder_002.materials.append(mat_material_005)
me_cylinder_002.use_remesh_preserve_volume = False
me_cylinder_002.use_remesh_preserve_attributes = False
me_cylinder_002.use_mirror_vertex_groups = False
me_cylinder_002.update()
me_cylinder_001 = bpy.data.meshes.new('Cylinder.001')
me_cylinder_001.from_pydata([(0.0, 1.0, -1.0), (-2.382e-07, 0.364, 0.8879), (0.1951, 0.9808, -1.0), (0.07101, 0.357, 0.8879), (0.3827, 0.9239, -1.0), (0.1393, 0.3363, 0.8879), (0.5556, 0.8315, -1.0), (0.2022, 0.3027, 0.8879), (0.7071, 0.7071, -1.0), (0.2574, 0.2574, 0.8879), (0.8315, 0.5556, -1.0), (0.3027, 0.2022, 0.8879), (0.9239, 0.3827, -1.0), (0.3363, 0.1393, 0.8879), (0.9808, 0.1951, -1.0), (0.357, 0.07101, 0.8879), (1.0, 7.55e-08, -1.0), (0.364, -2.775e-08, 0.8879), (0.9808, -0.1951, -1.0), (0.357, -0.07101, 0.8879), (0.9239, -0.3827, -1.0), (0.3363, -0.1393, 0.8879), (0.8315, -0.5556, -1.0), (0.3027, -0.2022, 0.8879), (0.7071, -0.7071, -1.0), (0.2574, -0.2574, 0.8879), (0.5556, -0.8315, -1.0), (0.2022, -0.3027, 0.8879), (0.3827, -0.9239, -1.0), (0.1393, -0.3363, 0.8879), (0.1951, -0.9808, -1.0), (0.07101, -0.357, 0.8879), (-3.258e-07, -1.0, -1.0), (-1.503e-07, -0.364, 0.8879), (-0.1951, -0.9808, -1.0), (-0.07101, -0.357, 0.8879), (-0.3827, -0.9239, -1.0), (-0.1393, -0.3363, 0.8879), (-0.5556, -0.8315, -1.0), (-0.2022, -0.3027, 0.8879), (-0.7071, -0.7071, -1.0), (-0.2574, -0.2574, 0.8879), (-0.8315, -0.5556, -1.0), (-0.3027, -0.2022, 0.8879), (-0.9239, -0.3827, -1.0), (-0.3363, -0.1393, 0.8879), (-0.9808, -0.1951, -1.0), (-0.357, -0.07101, 0.8879), (-1.0, 9.656e-07, -1.0), (-0.364, 3.947e-07, 0.8879), (-0.9808, 0.1951, -1.0), (-0.357, 0.07101, 0.8879), (-0.9239, 0.3827, -1.0), (-0.3363, 0.1393, 0.8879), (-0.8315, 0.5556, -1.0), (-0.3027, 0.2022, 0.8879), (-0.7071, 0.7071, -1.0), (-0.2574, 0.2574, 0.8879), (-0.5556, 0.8315, -1.0), (-0.2022, 0.3027, 0.8879), (-0.3827, 0.9239, -1.0), (-0.1393, 0.3363, 0.8879), (-0.1951, 0.9808, -1.0), (-0.07101, 0.357, 0.8879), (0.1951, 0.9808, 1.0), (0.0, 1.0, 1.0), (0.3827, 0.9239, 1.0), (0.5556, 0.8315, 1.0), (0.7071, 0.7071, 1.0), (0.8315, 0.5556, 1.0), (0.9239, 0.3827, 1.0), (0.9808, 0.1951, 1.0), (1.0, 7.55e-08, 1.0), (0.9808, -0.1951, 1.0), (0.9239, -0.3827, 1.0), (0.8315, -0.5556, 1.0), (0.7071, -0.7071, 1.0), (0.5556, -0.8315, 1.0), (0.3827, -0.9239, 1.0), (0.1951, -0.9808, 1.0), (-3.258e-07, -1.0, 1.0), (-0.1951, -0.9808, 1.0), (-0.3827, -0.9239, 1.0), (-0.5556, -0.8315, 1.0), (-0.7071, -0.7071, 1.0), (-0.8315, -0.5556, 1.0), (-0.9239, -0.3827, 1.0), (-0.9808, -0.1951, 1.0), (-1.0, 9.656e-07, 1.0), (-0.9808, 0.1951, 1.0), (-0.9239, 0.3827, 1.0), (-0.8315, 0.5556, 1.0), (-0.7071, 0.7071, 1.0), (-0.5556, 0.8315, 1.0), (-0.3827, 0.9239, 1.0), (-0.1951, 0.9808, 1.0), (0.1763, 0.8863, 1.061), (-3.944e-08, 0.9037, 1.061), (0.3458, 0.8349, 1.061), (0.5021, 0.7514, 1.061), (0.639, 0.639, 1.061), (0.7514, 0.5021, 1.061), (0.8349, 0.3458, 1.061), (0.8863, 0.1763, 1.061), (0.9037, 6.072e-08, 1.061), (0.8863, -0.1763, 1.061), (0.8349, -0.3458, 1.061), (0.7514, -0.5021, 1.061), (0.639, -0.639, 1.061), (0.5021, -0.7514, 1.061), (0.3458, -0.8349, 1.061), (0.1763, -0.8863, 1.061), (-2.989e-07, -0.9037, 1.061), (-0.1763, -0.8863, 1.061), (-0.3458, -0.8349, 1.061), (-0.5021, -0.7514, 1.061), (-0.639, -0.639, 1.061), (-0.7514, -0.5021, 1.061), (-0.8349, -0.3458, 1.061), (-0.8863, -0.1763, 1.061), (-0.9037, 8.776e-07, 1.061), (-0.8863, 0.1763, 1.061), (-0.8349, 0.3458, 1.061), (-0.7514, 0.5021, 1.061), (-0.639, 0.639, 1.061), (-0.5021, 0.7514, 1.061), (-0.3458, 0.8349, 1.061), (-0.1763, 0.8863, 1.061), (0.1563, 0.7855, 1.061), (-8.368e-08, 0.8009, 1.061), (0.3065, 0.74, 1.061), (0.445, 0.6659, 1.061), (0.5663, 0.5663, 1.061), (0.6659, 0.445, 1.061), (0.74, 0.3065, 1.061), (0.7855, 0.1563, 1.061), (0.8009, 4.417e-08, 1.061), (0.7855, -0.1563, 1.061), (0.74, -0.3065, 1.061), (0.6659, -0.445, 1.061), (0.5663, -0.5663, 1.061), (0.445, -0.6659, 1.061), (0.3065, -0.74, 1.061), (0.1563, -0.7855, 1.061), (-2.639e-07, -0.8009, 1.061), (-0.1563, -0.7855, 1.061), (-0.3065, -0.74, 1.061), (-0.445, -0.6659, 1.061), (-0.5663, -0.5663, 1.061), (-0.6659, -0.445, 1.061), (-0.74, -0.3065, 1.061), (-0.7855, -0.1563, 1.061), (-0.8009, 7.734e-07, 1.061), (-0.7855, 0.1563, 1.061), (-0.74, 0.3065, 1.061), (-0.6659, 0.445, 1.061), (-0.5663, 0.5663, 1.061), (-0.445, 0.6659, 1.061), (-0.3065, 0.74, 1.061), (-0.1563, 0.7855, 1.061), (0.1437, 0.7224, 0.5518), (-8.119e-08, 0.7365, 0.5518), (0.2819, 0.6805, 0.5518), (0.4092, 0.6124, 0.5518), (0.5208, 0.5208, 0.5518), (0.6124, 0.4092, 0.5518), (0.6805, 0.2819, 0.5518), (0.7224, 0.1437, 0.5518), (0.7365, 3.236e-08, 0.5518), (0.7224, -0.1437, 0.5518), (0.6805, -0.2819, 0.5518), (0.6124, -0.4092, 0.5518), (0.5208, -0.5208, 0.5518), (0.4092, -0.6124, 0.5518), (0.2819, -0.6805, 0.5518), (0.1437, -0.7224, 0.5518), (-2.291e-07, -0.7365, 0.5518), (-0.1437, -0.7224, 0.5518), (-0.2819, -0.6805, 0.5518), (-0.4092, -0.6124, 0.5518), (-0.5208, -0.5208, 0.5518), (-0.6124, -0.4092, 0.5518), (-0.6805, -0.2819, 0.5518), (-0.7224, -0.1437, 0.5518), (-0.7365, 7.117e-07, 0.5518), (-0.7224, 0.1437, 0.5518), (-0.6805, 0.2819, 0.5518), (-0.6124, 0.4092, 0.5518), (-0.5208, 0.5208, 0.5518), (-0.4092, 0.6124, 0.5518), (-0.2819, 0.6805, 0.5518), (-0.1437, 0.7224, 0.5518), (0.09188, 0.4619, 0.8879), (-1.913e-07, 0.471, 0.8879), (0.1802, 0.4351, 0.8879), (0.2617, 0.3916, 0.8879), (0.333, 0.333, 0.8879), (0.3916, 0.2617, 0.8879), (0.4351, 0.1802, 0.8879), (0.4619, 0.09188, 0.8879), (0.471, -1.734e-08, 0.8879), (0.4619, -0.09188, 0.8879), (0.4351, -0.1802, 0.8879), (0.3916, -0.2617, 0.8879), (0.333, -0.333, 0.8879), (0.2617, -0.3916, 0.8879), (0.1802, -0.4351, 0.8879), (0.09188, -0.4619, 0.8879), (-1.892e-07, -0.471, 0.8879), (-0.09188, -0.4619, 0.8879), (-0.1802, -0.4351, 0.8879), (-0.2617, -0.3916, 0.8879), (-0.333, -0.333, 0.8879), (-0.3916, -0.2617, 0.8879), (-0.4351, -0.1802, 0.8879), (-0.4619, -0.09188, 0.8879), (-0.471, 4.88e-07, 0.8879), (-0.4619, 0.09188, 0.8879), (-0.4351, 0.1802, 0.8879), (-0.3916, 0.2617, 0.8879), (-0.333, 0.333, 0.8879), (-0.2617, 0.3916, 0.8879), (-0.1802, 0.4351, 0.8879), (-0.09188, 0.4619, 0.8879), (0.07101, 0.357, 0.7943), (-2.653e-07, 0.364, 0.7943), (0.1393, 0.3363, 0.7943), (0.2022, 0.3027, 0.7943), (0.2574, 0.2574, 0.7943), (0.3027, 0.2022, 0.7943), (0.3363, 0.1393, 0.7943), (0.357, 0.07101, 0.7943), (0.364, -2.775e-08, 0.7943), (0.357, -0.07101, 0.7943), (0.3363, -0.1393, 0.7943), (0.3027, -0.2022, 0.7943), (0.2574, -0.2574, 0.7943), (0.2022, -0.3027, 0.7943), (0.1393, -0.3363, 0.7943), (0.07101, -0.357, 0.7943), (-1.774e-07, -0.364, 0.7943), (-0.07101, -0.357, 0.7943), (-0.1393, -0.3363, 0.7943), (-0.2022, -0.3027, 0.7943), (-0.2574, -0.2574, 0.7943), (-0.3027, -0.2022, 0.7943), (-0.3363, -0.1393, 0.7943), (-0.357, -0.07101, 0.7943), (-0.364, 3.947e-07, 0.7943), (-0.357, 0.07101, 0.7943), (-0.3363, 0.1393, 0.7943), (-0.3027, 0.2022, 0.7943), (-0.2574, 0.2574, 0.7943), (-0.2022, 0.3027, 0.7943), (-0.1393, 0.3363, 0.7943), (-0.07101, 0.357, 0.7943)], [], [(0, 65, 64, 2), (2, 64, 66, 4), (4, 66, 67, 6), (6, 67, 68, 8), (8, 68, 69, 10), (10, 69, 70, 12), (12, 70, 71, 14), (14, 71, 72, 16), (16, 72, 73, 18), (18, 73, 74, 20), (20, 74, 75, 22), (22, 75, 76, 24), (24, 76, 77, 26), (26, 77, 78, 28), (28, 78, 79, 30), (30, 79, 80, 32), (32, 80, 81, 34), (34, 81, 82, 36), (36, 82, 83, 38), (38, 83, 84, 40), (40, 84, 85, 42), (42, 85, 86, 44), (44, 86, 87, 46), (46, 87, 88, 48), (48, 88, 89, 50), (50, 89, 90, 52), (52, 90, 91, 54), (54, 91, 92, 56), (56, 92, 93, 58), (58, 93, 94, 60), (13, 11, 229, 230), (60, 94, 95, 62), (62, 95, 65, 0), (0, 2, 4, 6, 8, 10, 12, 14, 16, 18, 20, 22, 24, 26, 28, 30, 32, 34, 36, 38, 40, 42, 44, 46, 48, 50, 52, 54, 56, 58, 60, 62), (97, 96, 64, 65), (96, 98, 66, 64), (98, 99, 67, 66), (99, 100, 68, 67), (100, 101, 69, 68), (101, 102, 70, 69), (102, 103, 71, 70), (103, 104, 72, 71), (104, 105, 73, 72), (105, 106, 74, 73), (106, 107, 75, 74), (107, 108, 76, 75), (108, 109, 77, 76), (109, 110, 78, 77), (110, 111, 79, 78), (111, 112, 80, 79), (112, 113, 81, 80), (113, 114, 82, 81), (114, 115, 83, 82), (115, 116, 84, 83), (116, 117, 85, 84), (117, 118, 86, 85), (118, 119, 87, 86), (119, 120, 88, 87), (120, 121, 89, 88), (121, 122, 90, 89), (122, 123, 91, 90), (123, 124, 92, 91), (124, 125, 93, 92), (125, 126, 94, 93), (126, 127, 95, 94), (127, 97, 65, 95), (129, 128, 96, 97), (128, 130, 98, 96), (130, 131, 99, 98), (131, 132, 100, 99), (132, 133, 101, 100), (133, 134, 102, 101), (134, 135, 103, 102), (135, 136, 104, 103), (136, 137, 105, 104), (137, 138, 106, 105), (138, 139, 107, 106), (139, 140, 108, 107), (140, 141, 109, 108), (141, 142, 110, 109), (142, 143, 111, 110), (143, 144, 112, 111), (144, 145, 113, 112), (145, 146, 114, 113), (146, 147, 115, 114), (147, 148, 116, 115), (148, 149, 117, 116), (149, 150, 118, 117), (150, 151, 119, 118), (151, 152, 120, 119), (152, 153, 121, 120), (153, 154, 122, 121), (154, 155, 123, 122), (155, 156, 124, 123), (156, 157, 125, 124), (157, 158, 126, 125), (158, 159, 127, 126), (159, 129, 97, 127), (161, 160, 128, 129), (160, 162, 130, 128), (162, 163, 131, 130), (163, 164, 132, 131), (164, 165, 133, 132), (165, 166, 134, 133), (166, 167, 135, 134), (167, 168, 136, 135), (168, 169, 137, 136), (169, 170, 138, 137), (170, 171, 139, 138), (171, 172, 140, 139), (172, 173, 141, 140), (173, 174, 142, 141), (174, 175, 143, 142), (175, 176, 144, 143), (176, 177, 145, 144), (177, 178, 146, 145), (178, 179, 147, 146), (179, 180, 148, 147), (180, 181, 149, 148), (181, 182, 150, 149), (182, 183, 151, 150), (183, 184, 152, 151), (184, 185, 153, 152), (185, 186, 154, 153), (186, 187, 155, 154), (187, 188, 156, 155), (188, 189, 157, 156), (189, 190, 158, 157), (190, 191, 159, 158), (191, 161, 129, 159), (193, 192, 160, 161), (192, 194, 162, 160), (194, 195, 163, 162), (195, 196, 164, 163), (196, 197, 165, 164), (197, 198, 166, 165), (198, 199, 167, 166), (199, 200, 168, 167), (200, 201, 169, 168), (201, 202, 170, 169), (202, 203, 171, 170), (203, 204, 172, 171), (204, 205, 173, 172), (205, 206, 174, 173), (206, 207, 175, 174), (207, 208, 176, 175), (208, 209, 177, 176), (209, 210, 178, 177), (210, 211, 179, 178), (211, 212, 180, 179), (212, 213, 181, 180), (213, 214, 182, 181), (214, 215, 183, 182), (215, 216, 184, 183), (216, 217, 185, 184), (217, 218, 186, 185), (218, 219, 187, 186), (219, 220, 188, 187), (220, 221, 189, 188), (221, 222, 190, 189), (222, 223, 191, 190), (223, 193, 161, 191), (1, 3, 192, 193), (3, 5, 194, 192), (5, 7, 195, 194), (7, 9, 196, 195), (9, 11, 197, 196), (11, 13, 198, 197), (13, 15, 199, 198), (15, 17, 200, 199), (17, 19, 201, 200), (19, 21, 202, 201), (21, 23, 203, 202), (23, 25, 204, 203), (25, 27, 205, 204), (27, 29, 206, 205), (29, 31, 207, 206), (31, 33, 208, 207), (33, 35, 209, 208), (35, 37, 210, 209), (37, 39, 211, 210), (39, 41, 212, 211), (41, 43, 213, 212), (43, 45, 214, 213), (45, 47, 215, 214), (47, 49, 216, 215), (49, 51, 217, 216), (51, 53, 218, 217), (53, 55, 219, 218), (55, 57, 220, 219), (57, 59, 221, 220), (59, 61, 222, 221), (61, 63, 223, 222), (63, 1, 193, 223), (224, 225, 255, 254, 253, 252, 251, 250, 249, 248, 247, 246, 245, 244, 243, 242, 241, 240, 239, 238, 237, 236, 235, 234, 233, 232, 231, 230, 229, 228, 227, 226), (49, 47, 247, 248), (31, 29, 238, 239), (19, 17, 232, 233), (21, 19, 233, 234), (57, 55, 251, 252), (39, 37, 242, 243), (9, 7, 227, 228), (27, 25, 236, 237), (1, 63, 255, 225), (47, 45, 246, 247), (29, 27, 237, 238), (35, 33, 240, 241), (17, 15, 231, 232), (55, 53, 250, 251), (37, 35, 241, 242), (43, 41, 244, 245), (25, 23, 235, 236), (7, 5, 226, 227), (63, 61, 254, 255), (45, 43, 245, 246), (33, 31, 239, 240), (15, 13, 230, 231), (51, 49, 248, 249), (3, 1, 225, 224), (53, 51, 249, 250), (59, 57, 252, 253), (23, 21, 234, 235), (5, 3, 224, 226), (41, 39, 243, 244), (11, 9, 228, 229), (61, 59, 253, 254)])
me_cylinder_001.polygons.foreach_set('material_index', [0, 0, 0, 0, 0, 0, 0, 0, 0, 0, 0, 0, 0, 0, 0, 0, 0, 0, 0, 0, 0, 0, 0, 0, 0, 0, 0, 0, 0, 0, 1, 0, 0, 0, 0, 0, 0, 0, 0, 0, 0, 0, 0, 0, 0, 0, 0, 0, 0, 0, 0, 0, 0, 0, 0, 0, 0, 0, 0, 0, 0, 0, 0, 0, 0, 0, 2, 2, 2, 2, 2, 2, 2, 2, 2, 2, 2, 2, 2, 2, 2, 2, 2, 2, 2, 2, 2, 2, 2, 2, 2, 2, 2, 2, 2, 2, 2, 2, 1, 1, 1, 1, 1, 1, 1, 1, 1, 1, 1, 1, 1, 1, 1, 1, 1, 1, 1, 1, 1, 1, 1, 1, 1, 1, 1, 1, 1, 1, 1, 1, 1, 1, 1, 1, 1, 1, 1, 1, 1, 1, 1, 1, 1, 1, 1, 1, 1, 1, 1, 1, 1, 1, 1, 1, 1, 1, 1, 1, 1, 1, 1, 1, 1, 1, 1, 1, 1, 1, 1, 1, 1, 1, 1, 1, 1, 1, 1, 1, 1, 1, 1, 1, 1, 1, 1, 1, 1, 1, 1, 1, 1, 1, 1, 1, 0, 1, 1, 1, 1, 1, 1, 1, 1, 1, 1, 1, 1, 1, 1, 1, 1, 1, 1, 1, 1, 1, 1, 1, 1, 1, 1, 1, 1, 1, 1, 1])
me_cylinder_001.materials.append(mat_material_003)
me_cylinder_001.materials.append(mat_material_004)
me_cylinder_001.materials.append(mat_material_005)
me_cylinder_001.use_remesh_preserve_volume = False
me_cylinder_001.use_remesh_preserve_attributes = False
me_cylinder_001.use_mirror_vertex_groups = False
me_cylinder_001.update()
me_cube = bpy.data.meshes.new('Cube')
me_cube.from_pydata([(0.8809, 0.979, -1.098), (0.6731, -0.9927, -1.0), (0.9258, 0.9415, -0.05933), (0.8323, -1.04, 0.6123), (0.9378, 0.1751, -1.0), (0.4789, 0.1038, 0.9894), (0.9026, 1.012, -0.3254), (0.8323, -1.04, 0.5159), (0.9885, 0.2891, 0.4002), (0.9378, 0.4945, -1.08), (0.924, 0.4073, 0.4729), (1.0, 0.4253, 0.2762), (0.7691, -0.5543, 0.7195), (0.4789, -0.5053, 0.9953), (0.9414, 0.758, 0.236), (0.7547, -0.7438, 0.7195), (1.0, 0.7091, 0.1678), (1.788e-07, 1.292, -1.098), (0.0, -1.09, -0.4541), (2.384e-07, 1.191, -0.1174), (0.01249, -1.119, 0.6123), (-5.96e-08, 0.1855, 0.9894), (1.192e-07, 0.1751, -1.0), (2.384e-07, 1.274, -0.393), (0.01249, -1.119, 0.5159), (1.192e-07, 0.4914, -1.0), (1.192e-07, 0.6038, 0.4729), (-2.086e-07, -0.5053, 0.9953), (0.0, -0.5234, -1.0), (-3.576e-07, -0.9144, 0.7195), (0.0, -0.6898, -1.0), (0.2394, 0.1446, 0.9894), (0.5, 0.5629, 0.4729), (0.2394, -0.5053, 0.9953), (0.3773, -0.865, 0.7195), (0.498, 1.193, -1.098), (0.5, -1.049, -0.4541), (0.5, 1.114, -0.1174), (0.5, -1.079, 0.6123), (0.5, 0.1751, -1.0), (0.4163, 1.201, -0.5485), (0.5, -1.079, 0.5159), (0.5, 0.4914, -1.0), (0.5, -0.5229, -1.0), (0.5, -0.6898, -1.0), (1.0, 0.3077, -0.3159), (0.7729, 1.043, -0.6588), (0.7865, -0.9665, 0.06382), (1.0, 0.4686, -0.3619), (0.9047, 0.2913, 0.5001), (-1.788e-07, -1.042, 0.1307), (2.086e-07, 1.274, -0.6965), (0.3828, 1.197, -0.6588), (0.5, -1.002, 0.1307), (1.0, -0.5194, 0.2076), (0.7785, -0.9088, 0.6932), (-4.728e-07, -0.9607, 0.6932), (0.0, -0.9415, -1.0), (0.5, -0.9155, -1.0), (0.4563, -0.9348, 0.6932), (1.0, -0.4752, -0.1479), (0.9378, -0.516, -1.171), (1.0, -0.5932, 0.5001), (1.0, -0.7286, 0.5811), (0.8361, -0.8873, -1.171), (1.0, -0.8352, 0.3877), (0.9998, -0.9092, 0.01326), (0.5, 0.809, -1.0), (1.637e-07, 1.062, -1.0), (1.348e-07, 0.6572, -1.0), (0.5, 0.6213, -1.0), (1.0, 0.4449, 0.01191), (0.5, 0.8258, 0.236), (0.5, 0.7833, -1.0), (1.486e-07, 0.8509, -1.0), (0.5, 0.7023, 0.3486), (1.504e-07, 0.7575, 0.3486), (1.781e-07, 0.8936, 0.236), (1.0, 0.5758, 0.1933), (0.9414, 0.6472, 0.3486), (0.5, 0.9606, 0.05455), (2.082e-07, 1.042, 0.05455), (1.0, 0.8545, -0.007619), (0.9378, 0.7858, -1.08), (0.9275, 0.879, 0.05455), (1.0, 0.8117, -0.2664), (1.0, 0.306, 0.05935), (0.9378, -0.1252, -1.0), (0.4789, -0.449, 0.9947), (1.0, -0.4426, 0.4879), (1.102e-08, -0.3351, -1.0), (-1.948e-07, -0.4415, 0.9947), (0.4789, 0.1038, 0.9894), (0.5, -0.3351, -1.0), (1.0, -0.3683, -0.256), (0.7804, -0.4886, 0.6989), (1.0, -0.4217, 0.1521), (0.9354, 0.2962, 0.6513), (0.9905, 0.2963, 0.6429), (0.9969, 0.4242, 0.2656), (0.9208, 0.4062, 0.4622), (0.9258, 0.9141, -0.05933), (0.5, 1.086, -0.1174), (0.5, 0.9332, 0.05455), (0.9275, 0.8516, 0.05455), (0.8447, -1.039, 0.5034), (0.8447, -1.039, 0.6249), (0.5, -1.079, 0.6249), (-5.364e-07, -1.12, 0.6249), (0.5, -1.079, 0.5034), (-3.576e-07, -1.12, 0.5034), (0.4963, -1.063, 0.6123), (0.4963, -1.063, 0.5159), (0.8285, -1.024, 0.5159), (0.8285, -1.024, 0.6123), (0.008745, -1.102, 0.6123), (0.008745, -1.102, 0.5159), (0.4537, 1.199, -1.098), (0.4428, -1.054, -0.4541), (0.4712, 1.122, -0.1528), (0.4428, -1.084, 0.6249), (0.4428, 0.1751, -1.0), (0.3428, 1.22, -0.393), (0.4428, -1.084, 0.5034), (0.4428, 0.4914, -1.0), (0.4428, -0.5234, -1.0), (0.4428, -0.6898, -1.0), (0.212, 0.1493, 0.9894), (0.4428, 0.5676, 0.4729), (0.212, -0.5053, 0.9953), (0.3341, -0.8706, 0.7195), (0.2919, 1.22, -0.6965), (0.4428, -1.006, 0.1307), (0.4428, -0.9185, -1.0), (0.4041, -0.9377, 0.6932), (0.4712, 0.7086, 0.3133), (0.4428, 0.6254, -1.0), (0.4712, 0.8336, 0.2006), (0.4428, 0.791, -1.0), (0.4712, 0.97, 0.0192), (0.4428, 0.9718, -1.0), (0.2394, 0.1446, 0.9894), (0.4428, -0.3351, -1.0), (0.4442, -1.084, 0.6123), (0.4442, -1.084, 0.5159), (0.4405, -1.068, 0.6123), (0.4405, -1.068, 0.5159), (0.6628, -0.4732, 0.8143), (0.6118, -0.6202, 0.8624), (0.6443, -0.5332, 0.8381), (0.4789, 0.07067, 0.9897), (0.892, 0.2911, 0.4969), (1.0, 0.2883, 0.3681), (0.9261, 0.2965, 0.6646), (1.002, 0.2967, 0.653), (0.9153, 0.2969, 0.5039), (0.9809, 0.2952, 0.4256), (0.9394, 0.3008, 0.6224), (0.9825, 0.3009, 0.6158), (0.4849, 0.06437, 0.9834), (0.4846, -0.441, 0.988), (0.6592, -0.4639, 0.8179), (0.8806, 0.2757, 0.5104), (0.4789, 0.07067, 0.9897), (0.4789, -0.449, 0.9947), (0.6628, -0.4732, 0.8143), (0.892, 0.2911, 0.4969), (0.4682, 0.06437, 0.9834), (0.4679, -0.441, 0.988), (0.6425, -0.4639, 0.8179), (0.8639, 0.2757, 0.5104), (0.9114, -0.9151, -0.6167), (-0.002725, -1.121, -0.2844), (0.44, -1.086, -0.2945), (0.4973, -1.081, -0.2958), (0.7298, -1.031, -0.3544), (0.9638, -0.4664, -0.7432), (0.9579, -0.2037, -0.7597), (0.9628, 0.4725, -0.7916), (0.9577, 0.2176, -0.7809), (0.8998, 0.9997, -0.8972), (1.937e-07, 1.313, -0.8972), (0.498, 1.213, -0.8972), (0.9689, 0.8125, -0.6732), (0.4537, 1.22, -0.8972), (0.8948, 0.2855, 0.4948), (1.0, 0.2827, 0.3682), (1.0, 0.3005, 0.05917), (1.0, 0.3022, -0.3154), (0.7804, -0.4886, 0.6989), (0.9995, -0.4371, 0.4882), (1.0, -0.4162, 0.1526), (1.0, -0.3683, -0.256), (0.6686, -0.4685, 0.8079), (0.9583, -0.1997, -0.7544), (0.9582, 0.2131, -0.7751), (0.2914, -0.6409, 0.8913), (-2.64e-07, -0.6575, 0.8927), (0.258, -0.6428, 0.8915), (1.0, 0.5288, -0.05003), (0.9188, 1.0, -0.6965), (0.9414, 1.0, -0.267), (0.3871, 1.214, -0.521), (0.3362, 1.214, -0.6965), (0.7729, 1.026, -0.6588), (0.9026, 0.995, -0.3254), (0.4163, 1.184, -0.5485), (0.3828, 1.18, -0.6588), (0.96, -0.2994, -0.7537), (0.9378, -0.464, -1.129), (0.9378, 0.4476, -1.051), (0.9596, 0.3125, -0.7849), (0.9169, 0.8567, -1.087), (0.748, -1.011, -0.2204), (0.9397, -0.9132, -0.4149), (-0.001852, -1.096, -0.1514), (0.4409, -1.06, -0.1583), (0.4981, -1.056, -0.1592), (0.892, 0.2911, 0.4969), (1.0, 0.2883, 0.3681), (1.0, 0.306, 0.05935), (1.0, 0.3077, -0.3159), (1.0, -0.4426, 0.4879), (1.0, -0.4217, 0.1521), (0.78, -0.4831, 0.6987), (1.0, -0.3629, -0.2548), (0.6628, -0.4732, 0.8143), (0.9579, -0.2037, -0.7597), (0.9577, 0.2176, -0.7809), (0.8904, 0.2911, 0.4969), (0.9984, 0.2883, 0.3681), (0.9984, 0.306, 0.05935), (0.9984, 0.3077, -0.3159), (0.9984, -0.4426, 0.4879), (0.9984, -0.4217, 0.1521), (0.7788, -0.4886, 0.6989), (0.9984, -0.3683, -0.256), (0.6612, -0.4732, 0.8143), (0.9562, -0.2037, -0.7597), (0.9561, 0.2176, -0.7809), (0.8932, 0.2855, 0.4948), (0.9986, 0.2827, 0.3682), (0.9984, 0.3005, 0.05917), (0.9984, 0.3022, -0.3154), (0.9979, -0.4371, 0.4882), (0.9984, -0.4162, 0.1526), (0.7784, -0.4831, 0.6987), (0.9985, -0.3629, -0.2548), (0.667, -0.4685, 0.8079), (0.9567, -0.1997, -0.7544), (0.9565, 0.2131, -0.7751), (0.783, -0.9706, 0.03767), (0.9943, -0.9095, -0.02613), (-0.0001706, -1.047, 0.1047), (0.4426, -1.011, 0.1041), (0.4998, -1.007, 0.104), (0.8977, 0.9974, -0.9195), (1.921e-07, 1.31, -0.9195), (0.498, 1.211, -0.9195), (0.4537, 1.218, -0.9195), (0.9097, 0.8812, -1.089), (0.9553, 0.2124, -0.8076), (0.9597, 0.4752, -0.8267), (0.9606, -0.4725, -0.7952), (0.9554, -0.1942, -0.789), (0.9573, -0.3194, -0.7995), (0.9569, 0.3289, -0.8173), (0.9571, -0.3051, -0.7983), (0.9378, -0.4438, -1.122), (0.9568, 0.3226, -0.8167), (0.9378, 0.4361, -1.049), (0.0, -1.082, -0.4835), (0.5, -1.042, -0.4835), (0.4428, -1.047, -0.4835), (0.6546, -0.9845, -1.0), (0.8778, 1.001, -0.3889), (0.4078, 1.183, -0.5765), (0.397, 1.182, -0.6119), (0.8602, 1.005, -0.4343), (0.8415, 1.009, -0.4824), (0.8236, 1.014, -0.5285), (0.4663, 1.147, -0.6588), (0.5537, 1.112, -0.6588), (0.8075, 1.017, -0.5697), (0.6571, 1.071, -0.6588), (0.7922, 1.021, -0.6093), (0.4663, 1.169, -0.6588), (0.3828, 1.202, -0.6588), (0.8602, 1.027, -0.4343), (0.8778, 1.023, -0.3889), (0.397, 1.204, -0.6119), (0.4078, 1.205, -0.5765), (0.8236, 1.036, -0.5285), (0.8415, 1.032, -0.4824), (0.6571, 1.094, -0.6588), (0.5537, 1.135, -0.6588), (0.7922, 1.043, -0.6093), (0.8075, 1.04, -0.5697), (-2.545e-07, -0.6313, 0.9103), (0.2824, -0.6174, 0.9094), (0.25, -0.619, 0.9095), (-2.445e-07, -0.6039, 0.9288), (0.2419, -0.5947, 0.9278), (0.2732, -0.5935, 0.9277), (0.2644, -0.5704, 0.9454), (0.2341, -0.5715, 0.9453), (-2.358e-07, -0.58, 0.9449), (0.2987, -0.6599, 0.8768), (-2.718e-07, -0.6788, 0.8783), (0.2644, -0.6621, 0.877), (0.3064, -0.6799, 0.8614), (-2.803e-07, -0.702, 0.8627), (0.2712, -0.6825, 0.8616), (0.3138, -0.6994, 0.8465), (-2.884e-07, -0.7244, 0.8476), (0.2778, -0.7022, 0.8466), (0.3221, -0.7208, 0.83), (-2.967e-07, -0.7471, 0.8323), (0.2851, -0.7238, 0.8303), (0.3294, -0.7399, 0.8154), (-3.046e-07, -0.7689, 0.8176), (0.2915, -0.7432, 0.8157), (0.337, -0.7598, 0.8002), (-3.135e-07, -0.7933, 0.8011), (0.2984, -0.7636, 0.8003), (0.3449, -0.7803, 0.7845), (-3.23e-07, -0.8193, 0.7836), (0.3054, -0.7848, 0.7843), (0.3534, -0.8024, 0.7675), (-3.322e-07, -0.8445, 0.7666), (0.313, -0.8072, 0.7674), (0.3628, -0.8269, 0.7487), (-3.437e-07, -0.8762, 0.7453), (0.3214, -0.8325, 0.7483), (-2.287e-07, -0.5605, 0.9581), (0.2281, -0.5534, 0.959), (0.2575, -0.5525, 0.9591), (-2.202e-07, -0.5372, 0.9738), (0.2499, -0.5326, 0.9744), (0.2213, -0.5331, 0.9743), (0.212, -0.5053, 0.9953), (0.2394, -0.5053, 0.9953), (0.3341, -0.8706, 0.7195), (0.3773, -0.865, 0.7195), (0.3628, -0.8269, 0.7487), (-2.086e-07, -0.5053, 0.9953), (0.3214, -0.8325, 0.7483), (0.2824, -0.6174, 0.9094), (0.2914, -0.6409, 0.8913), (0.25, -0.619, 0.9095), (0.258, -0.6428, 0.8915), (-2.64e-07, -0.6575, 0.8927), (-2.445e-07, -0.6039, 0.9288), (-2.545e-07, -0.6313, 0.9103), (0.2732, -0.5935, 0.9277), (0.2419, -0.5947, 0.9278), (0.2341, -0.5715, 0.9453), (0.2644, -0.5704, 0.9454), (0.2575, -0.5525, 0.9591), (0.2281, -0.5534, 0.959), (-2.287e-07, -0.5605, 0.9581), (-2.358e-07, -0.58, 0.9449), (0.2987, -0.6599, 0.8768), (-2.718e-07, -0.6788, 0.8783), (0.2644, -0.6621, 0.877), (0.3064, -0.6799, 0.8614), (0.2712, -0.6825, 0.8616), (-2.803e-07, -0.702, 0.8627), (0.3138, -0.6994, 0.8465), (-2.884e-07, -0.7244, 0.8476), (0.2778, -0.7022, 0.8466), (0.3221, -0.7208, 0.83), (0.2851, -0.7238, 0.8303), (-2.967e-07, -0.7471, 0.8323), (0.3294, -0.7399, 0.8154), (-3.046e-07, -0.7689, 0.8176), (0.2915, -0.7432, 0.8157), (0.337, -0.7598, 0.8002), (0.2984, -0.7636, 0.8003), (-3.135e-07, -0.7933, 0.8011), (0.3449, -0.7803, 0.7845), (-3.23e-07, -0.8193, 0.7836), (0.3054, -0.7848, 0.7843), (0.3534, -0.8024, 0.7675), (0.313, -0.8072, 0.7674), (-3.322e-07, -0.8445, 0.7666), (-3.437e-07, -0.8762, 0.7453), (0.2213, -0.5331, 0.9743), (0.2499, -0.5326, 0.9744), (-2.202e-07, -0.5372, 0.9738), (0.212, -0.5053, 0.9953), (-2.086e-07, -0.5053, 0.9953), (-2.202e-07, -0.5372, 0.9738), (0.2213, -0.5331, 0.9743), (0.2394, -0.5053, 0.9953), (0.212, -0.5053, 0.9953), (0.2213, -0.5331, 0.9743), (0.2499, -0.5326, 0.9744), (0.2914, -0.6409, 0.8913), (0.258, -0.6428, 0.8915), (0.2644, -0.6621, 0.877), (0.2987, -0.6599, 0.8768), (0.258, -0.6428, 0.8915), (-2.64e-07, -0.6575, 0.8927), (-2.718e-07, -0.6788, 0.8783), (0.2644, -0.6621, 0.877), (0.2824, -0.6174, 0.9094), (0.25, -0.619, 0.9095), (0.258, -0.6428, 0.8915), (0.2914, -0.6409, 0.8913), (0.2732, -0.5935, 0.9277), (0.2419, -0.5947, 0.9278), (0.25, -0.619, 0.9095), (0.2824, -0.6174, 0.9094), (0.2419, -0.5947, 0.9278), (-2.445e-07, -0.6039, 0.9288), (-2.545e-07, -0.6313, 0.9103), (0.25, -0.619, 0.9095), (0.2644, -0.5704, 0.9454), (0.2341, -0.5715, 0.9453), (0.2419, -0.5947, 0.9278), (0.2732, -0.5935, 0.9277), (0.2987, -0.6599, 0.8768), (0.2644, -0.6621, 0.877), (0.2712, -0.6825, 0.8616), (0.3064, -0.6799, 0.8614), (0.3064, -0.6799, 0.8614), (0.2712, -0.6825, 0.8616), (0.2778, -0.7022, 0.8466), (0.3138, -0.6994, 0.8465), (0.2712, -0.6825, 0.8616), (-2.803e-07, -0.702, 0.8627), (-2.884e-07, -0.7244, 0.8476), (0.2778, -0.7022, 0.8466), (0.3138, -0.6994, 0.8465), (0.2778, -0.7022, 0.8466), (0.2851, -0.7238, 0.8303), (0.3221, -0.7208, 0.83), (0.2851, -0.7238, 0.8303), (-2.967e-07, -0.7471, 0.8323), (-3.046e-07, -0.7689, 0.8176), (0.2915, -0.7432, 0.8157), (0.3221, -0.7208, 0.83), (0.2851, -0.7238, 0.8303), (0.2915, -0.7432, 0.8157), (0.3294, -0.7399, 0.8154), (0.3294, -0.7399, 0.8154), (0.2915, -0.7432, 0.8157), (0.2984, -0.7636, 0.8003), (0.337, -0.7598, 0.8002), (0.337, -0.7598, 0.8002), (0.2984, -0.7636, 0.8003), (0.3054, -0.7848, 0.7843), (0.3449, -0.7803, 0.7845), (0.2984, -0.7636, 0.8003), (-3.135e-07, -0.7933, 0.8011), (-3.23e-07, -0.8193, 0.7836), (0.3054, -0.7848, 0.7843), (0.3449, -0.7803, 0.7845), (0.3054, -0.7848, 0.7843), (0.313, -0.8072, 0.7674), (0.3534, -0.8024, 0.7675), (0.3534, -0.8024, 0.7675), (0.313, -0.8072, 0.7674), (0.3214, -0.8325, 0.7483), (0.3628, -0.8269, 0.7487), (0.313, -0.8072, 0.7674), (-3.322e-07, -0.8445, 0.7666), (-3.437e-07, -0.8762, 0.7453), (0.3214, -0.8325, 0.7483), (0.3628, -0.8269, 0.7487), (0.3214, -0.8325, 0.7483), (0.3341, -0.8706, 0.7195), (0.3773, -0.865, 0.7195), (0.2575, -0.5525, 0.9591), (0.2281, -0.5534, 0.959), (0.2341, -0.5715, 0.9453), (0.2644, -0.5704, 0.9454), (0.2281, -0.5534, 0.959), (-2.287e-07, -0.5605, 0.9581), (-2.358e-07, -0.58, 0.9449), (0.2341, -0.5715, 0.9453), (0.2499, -0.5326, 0.9744), (0.2213, -0.5331, 0.9743), (0.2281, -0.5534, 0.959), (0.2575, -0.5525, 0.9591), (0.0002726, -0.507, 1.04), (0.2123, -0.507, 1.04), (0.0002726, -0.5389, 1.018), (0.2216, -0.5347, 1.019), (0.2123, -0.507, 1.04), (0.2397, -0.507, 1.04), (0.2216, -0.5347, 1.019), (0.2502, -0.5342, 1.019), (0.2583, -0.6444, 0.9362), (0.2917, -0.6425, 0.936), (0.2647, -0.6637, 0.9217), (0.299, -0.6615, 0.9215), (0.0002726, -0.6591, 0.9374), (0.2583, -0.6444, 0.9362), (0.0002726, -0.6805, 0.923), (0.2647, -0.6637, 0.9217), (0.2503, -0.6206, 0.9542), (0.2827, -0.619, 0.9541), (0.2583, -0.6444, 0.9362), (0.2917, -0.6425, 0.936), (0.2422, -0.5963, 0.9725), (0.2735, -0.5951, 0.9724), (0.2503, -0.6206, 0.9542), (0.2827, -0.619, 0.9541), (0.0002726, -0.6055, 0.9735), (0.2422, -0.5963, 0.9725), (0.0002726, -0.6329, 0.955), (0.2503, -0.6206, 0.9542), (0.2344, -0.5731, 0.99), (0.2646, -0.572, 0.9901), (0.2422, -0.5963, 0.9725), (0.2735, -0.5951, 0.9724), (0.2647, -0.6637, 0.9217), (0.299, -0.6615, 0.9215), (0.2715, -0.6841, 0.9063), (0.3067, -0.6816, 0.9061), (0.2715, -0.6841, 0.9063), (0.3067, -0.6816, 0.9061), (0.2781, -0.7038, 0.8913), (0.3141, -0.701, 0.8912), (0.0002726, -0.7036, 0.9074), (0.2715, -0.6841, 0.9063), (0.0002725, -0.726, 0.8923), (0.2781, -0.7038, 0.8913), (0.2781, -0.7038, 0.8913), (0.3141, -0.701, 0.8912), (0.2853, -0.7255, 0.875), (0.3223, -0.7224, 0.8747), (0.0002725, -0.7487, 0.877), (0.2853, -0.7255, 0.875), (0.0002725, -0.7705, 0.8623), (0.2918, -0.7448, 0.8604), (0.2853, -0.7255, 0.875), (0.3223, -0.7224, 0.8747), (0.2918, -0.7448, 0.8604), (0.3296, -0.7415, 0.8601), (0.2918, -0.7448, 0.8604), (0.3296, -0.7415, 0.8601), (0.2986, -0.7652, 0.845), (0.3373, -0.7614, 0.8449), (0.2986, -0.7652, 0.845), (0.3373, -0.7614, 0.8449), (0.3057, -0.7864, 0.829), (0.3451, -0.7819, 0.8292), (0.0002725, -0.7949, 0.8458), (0.2986, -0.7652, 0.845), (0.0002725, -0.821, 0.8283), (0.3057, -0.7864, 0.829), (0.3057, -0.7864, 0.829), (0.3451, -0.7819, 0.8292), (0.3132, -0.8089, 0.8121), (0.3536, -0.8041, 0.8122), (0.3132, -0.8089, 0.8121), (0.3536, -0.8041, 0.8122), (0.3217, -0.8342, 0.793), (0.363, -0.8286, 0.7934), (0.0002725, -0.8461, 0.8113), (0.3132, -0.8089, 0.8121), (0.0002725, -0.8778, 0.79), (0.3217, -0.8342, 0.793), (0.3217, -0.8342, 0.793), (0.363, -0.8286, 0.7934), (0.3344, -0.8722, 0.7642), (0.3776, -0.8666, 0.7642), (0.2284, -0.555, 1.004), (0.2578, -0.5541, 1.004), (0.2344, -0.5731, 0.99), (0.2646, -0.572, 0.9901), (0.0002726, -0.5621, 1.003), (0.2284, -0.555, 1.004), (0.0002726, -0.5816, 0.9896), (0.2344, -0.5731, 0.99), (0.2216, -0.5347, 1.019), (0.2502, -0.5342, 1.019), (0.2284, -0.555, 1.004), (0.2578, -0.5541, 1.004), (0.9996, -0.3967, 0.4815), (0.7865, -0.4395, 0.6871), (1.605e-07, 0.8073, 0.3074), (0.4712, 0.7457, 0.2799), (0.4466, 0.5864, 0.4516), (1.233e-07, 0.624, 0.4565), (0.5, 0.5786, 0.4589), (0.9251, 0.4235, 0.4645), (0.8378, 0.4554, 0.4634), (0.8938, 0.4184, 0.4729), (0.4428, -1.033, -0.5371), (0.5153, -1.036, -0.5345), (0.5, -1.029, -0.5375), (0.0, -1.068, -0.5335), (0.4428, -1.015, -0.6106), (0.5351, -1.029, -0.6007), (0.5, -1.011, -0.6107), (0.0, -1.047, -0.6095), (0.4428, -0.9976, -0.681), (0.5531, -1.022, -0.661), (0.5, -0.9937, -0.6808), (0.0, -1.028, -0.6828), (0.4428, -0.9804, -0.7505), (0.5701, -1.016, -0.7177), (0.5, -0.9768, -0.7498), (0.0, -1.008, -0.7562), (0.4428, -0.9625, -0.8227), (0.5868, -1.01, -0.7735), (0.5, -0.9593, -0.8213), (0.0, -0.9866, -0.8339), (0.4428, -0.9422, -0.9046), (0.6045, -1.003, -0.8327), (0.5, -0.9396, -0.902), (0.0, -0.9618, -0.9254), (1.233e-07, 0.6205, 0.4565), (1.192e-07, 0.6002, 0.4729), (0.4428, 0.564, 0.4729), (0.5, 0.5593, 0.4729), (0.5, 0.5751, 0.4589), (0.0, -0.9653, -0.9254), (0.0, -0.9451, -1.0), (0.5, -0.9431, -0.902), (0.5, -0.9191, -1.0), (0.4428, -0.9221, -1.0), (0.4428, -0.9458, -0.9046), (0.4466, 0.5828, 0.4516), (0.6546, -0.988, -1.0), (0.5, -1.046, -0.4835), (0.4428, -1.05, -0.4835), (0.0, -1.085, -0.4835), (0.6045, -1.007, -0.8327), (0.8378, 0.4518, 0.4634), (0.8938, 0.4148, 0.4729), (0.4428, -1.037, -0.5371), (0.5153, -1.04, -0.5345), (0.5, -1.032, -0.5375), (0.0, -1.072, -0.5335), (0.5, -1.014, -0.6107), (0.5351, -1.033, -0.6007), (0.4428, -1.019, -0.6106), (0.0, -1.051, -0.6095), (0.4428, -1.001, -0.681), (0.5531, -1.026, -0.661), (0.5, -0.9973, -0.6808), (0.0, -1.031, -0.6828), (0.5, -0.9804, -0.7498), (0.5701, -1.02, -0.7177), (0.4428, -0.9839, -0.7505), (0.0, -1.011, -0.7562), (0.4428, -0.9661, -0.8227), (0.5868, -1.013, -0.7735), (0.5, -0.9629, -0.8213), (0.0, -0.9902, -0.8339), (1.0, -0.3936, -0.01968), (1.0, 0.3013, -0.1178), (1.0, -0.3768, -0.1482), (1.0, 0.3018, -0.2298), (0.9872, 0.2748, -0.4566), (0.9901, -0.324, -0.3739), (0.9747, 0.2482, -0.5938), (0.9794, -0.2819, -0.5026), (0.9642, 0.226, -0.7085), (0.969, -0.2413, -0.6269), (0.9839, 0.3022, -0.3154), (0.984, -0.3629, -0.2548), (0.9839, -0.3936, -0.01968), (0.9839, 0.3013, -0.1178), (0.9839, -0.3768, -0.1482), (0.9839, 0.3018, -0.2298), (0.971, 0.2748, -0.4566), (0.974, -0.324, -0.3739), (0.9633, -0.2819, -0.5026), (0.9586, 0.2482, -0.5938), (0.9481, 0.226, -0.7085), (0.9529, -0.2413, -0.6269), (0.5012, 0.119, 0.9635), (0.2518, 0.1646, 0.9648), (0.2232, 0.1696, 0.9644), (-4.968e-08, 0.2087, 0.9608), (0.9025, 0.4152, 0.4729), (0.4688, 0.1249, 0.9637), (0.4921, 0.5502, 0.4886), (0.89, 0.4069, 0.487), (0.4369, 0.557, 0.486), (1.13e-07, 0.5892, 0.4909), (0.5196, -0.5194, 0.3875), (0.5196, -0.4752, 0.03202), (0.4574, -0.516, -0.9907), (0.5196, -0.5932, 0.68), (0.5196, -0.7286, 0.761), (0.3557, -0.8873, -0.9907), (0.5196, -0.8352, 0.5676), (0.5194, -0.9092, 0.1932), (0.431, -0.9151, -0.4368), (0.4834, -0.4664, -0.5633), (0.4593, -0.9132, -0.2349), (0.5139, -0.9095, 0.1538), (0.4802, -0.4725, -0.6153), (0.2396, 0.1443, 1.031), (0.479, 0.1034, 1.031), (0.479, -0.4494, 1.036), (0.479, -0.5057, 1.037), (0.2396, -0.5057, 1.037), (0.6119, -0.6206, 0.9036), (0.7548, -0.7441, 0.7608), (0.3775, -0.8653, 0.7608), (0.0001409, -0.4418, 1.036), (0.0001409, -0.5057, 1.037), (0.2122, 0.149, 1.031), (0.2122, -0.5057, 1.037), (0.2396, -0.4456, 1.036), (0.3629, -0.8273, 0.7899), (0.479, 0.07034, 1.031), (0.0001411, 0.1852, 1.031), (0.2122, -0.4451, 1.036), (0.2825, -0.6177, 0.9506), (0.2915, -0.6412, 0.9326), (0.2734, -0.5938, 0.9689), (0.2645, -0.5707, 0.9866), (0.2577, -0.5528, 1.0), (0.2988, -0.6602, 0.918), (0.3065, -0.6803, 0.9027), (0.314, -0.6997, 0.8878), (0.3222, -0.7212, 0.8713), (0.3295, -0.7402, 0.8567), (0.3371, -0.7601, 0.8414), (0.345, -0.7806, 0.8257), (0.3535, -0.8028, 0.8087), (0.25, -0.5329, 1.016), (0.212, 0.1493, 0.9894), (-5.96e-08, 0.1855, 0.9894), (0.2396, 0.1443, 1.031), (0.479, 0.1034, 1.031), (0.2122, 0.149, 1.031), (0.0001411, 0.1852, 1.031), (0.2394, 0.1668, 0.9709), (0.4789, 0.1259, 0.9709), (0.212, 0.1715, 0.9709), (-8.941e-08, 0.2077, 0.9709), (0.2396, 0.1665, 0.9935), (0.479, 0.1256, 0.9935), (0.2122, 0.1711, 0.9935), (0.000141, 0.2073, 0.9935), (0.4762, 0.4945, -1.013), (0.5384, 0.7091, 0.2347), (0.5384, 0.4686, -0.2949), (0.5384, 0.5758, 0.2603), (0.4762, 0.7858, -1.013), (0.5384, 0.8117, -0.1995), (0.5012, 0.4725, -0.7247), (0.5073, 0.8125, -0.6063), (0.5384, 0.5288, 0.01691), (0.4981, 0.4752, -0.7598), (0.987, -0.401, 0.4846), (0.987, -0.4339, 0.4902), (0.7735, -0.4787, 0.6949), (0.779, -0.4427, 0.6854), (0.9897, -0.3967, 0.4815), (0.9897, -0.4371, 0.4882), (0.7701, -0.4831, 0.6987), (0.7766, -0.4395, 0.6871), (0.9955, -0.3959, 0.4846), (0.9955, -0.4288, 0.4902), (0.782, -0.4736, 0.6949), (0.7875, -0.4376, 0.6854), (1.643e-07, 0.8257, 0.2922), (0.4712, 0.7657, 0.2619), (1.688e-07, 0.8478, 0.2739), (0.4712, 0.7847, 0.2447), (1.724e-07, 0.8658, 0.259), (0.4712, 0.8062, 0.2253), (0.4712, 0.724, 0.2994), (1.562e-07, 0.786, 0.325), (-0.0004876, 0.8926, 0.2122), (0.4707, 0.8326, 0.1769), (0.4707, 0.7447, 0.2561), (-0.0004876, 0.8063, 0.2836), (-0.0004876, 0.8468, 0.2501), (-0.0004876, 0.8247, 0.2684), (0.4707, 0.7837, 0.2209), (0.4707, 0.7646, 0.2381), (-0.0004876, 0.8648, 0.2352), (0.4707, 0.8051, 0.2016), (0.4707, 0.723, 0.2757), (-0.0004876, 0.785, 0.3012)], [], [(65, 55, 106, 105), (179, 45, 221, 228), (71, 11, 152, 86), (66, 65, 105, 47), (78, 79, 589, 10, 11), (96, 89, 62, 54), (82, 84, 14, 16), (89, 95, 12, 62), (62, 12, 15, 63), (125, 126, 30, 28), (318, 317, 373, 372), (142, 125, 28, 90), (196, 307, 722, 718), (135, 76, 587, 586), (136, 124, 25, 69), (132, 123, 110, 50), (119, 122, 23, 19), (124, 121, 22, 25), (128, 26, 686, 685), (259, 117, 17, 257), (7, 3, 114, 113), (134, 56, 108, 120), (273, 118, 18, 271), (64, 1, 274, 58), (55, 59, 107, 106), (3, 38, 111, 114), (256, 0, 35, 258), (10, 681, 684, 682, 677), (9, 210, 270, 4, 39, 42), (2, 201, 202, 37), (47, 105, 109, 53), (45, 86, 220, 221), (79, 75, 588, 590, 589), (313, 316, 725, 724), (87, 268, 209, 61, 43, 93), (322, 325, 728, 727), (1, 175, 174, 36), (6, 46, 204, 285, 283, 280, 279, 278, 275, 205), (122, 131, 51, 23), (118, 173, 172, 18), (264, 177, 208, 265, 267), (64, 171, 175, 1), (262, 178, 211, 266), (15, 34, 59, 55), (126, 133, 57, 30), (130, 29, 56, 134), (63, 15, 55, 65), (16, 14, 79, 78), (140, 138, 74, 68), (84, 80, 72, 14), (151, 10, 677, 5), (14, 72, 75, 79), (139, 81, 77, 137), (138, 136, 69, 74), (767, 768, 782, 780), (94, 96, 54, 60), (8, 98, 158, 156), (15, 12, 149, 148), (180, 200, 85, 183), (119, 19, 81, 139), (200, 201, 82, 85), (0, 260, 212, 83, 67, 35), (2, 37, 102, 101), (117, 140, 68, 17), (201, 2, 84, 82), (48, 199, 71), (16, 85, 82), (261, 179, 177, 264), (4, 87, 93, 39), (13, 88, 702, 703), (12, 95, 147, 149), (15, 148, 705, 706), (121, 142, 90, 22), (96, 94, 192, 223), (89, 96, 223, 222), (48, 71, 86, 45), (154, 99, 100, 153), (152, 11, 99, 154), (11, 10, 100, 99), (10, 151, 153, 100), (101, 102, 103, 104), (80, 84, 104, 103), (84, 2, 101, 104), (37, 80, 103, 102), (3, 7, 105, 106), (143, 38, 107, 120), (144, 24, 110, 123), (24, 20, 108, 110), (38, 3, 106, 107), (7, 41, 109, 105), (146, 145, 115, 116), (113, 114, 111, 112), (41, 7, 113, 112), (143, 20, 115, 145), (144, 41, 112, 146), (20, 24, 116, 115), (24, 144, 146, 116), (38, 143, 145, 111), (112, 111, 145, 146), (41, 144, 123, 109), (20, 143, 120, 108), (39, 93, 142, 121), (307, 310, 723, 722), (35, 67, 140, 117), (37, 119, 139, 80), (72, 137, 772, 770, 768, 585, 773, 135, 75), (73, 70, 136, 138), (80, 139, 137, 72), (67, 73, 138, 140), (34, 130, 134, 59), (44, 58, 133, 126), (36, 174, 173, 118), (202, 203, 131, 122), (272, 36, 118, 273), (59, 134, 120, 107), (258, 35, 117, 259), (32, 128, 685, 683), (42, 39, 121, 124), (37, 202, 122, 119), (53, 109, 123, 132), (70, 42, 124, 136), (75, 135, 586, 588), (91, 27, 709, 708), (93, 43, 125, 142), (321, 324, 378, 376), (43, 44, 126, 125), (150, 88, 164, 163), (149, 147, 88, 13), (148, 149, 13), (150, 151, 5), (8, 49, 151, 152), (97, 98, 154, 153), (98, 8, 152, 154), (49, 97, 153, 151), (155, 156, 158, 157), (97, 49, 155, 157), (49, 8, 156, 155), (98, 97, 157, 158), (161, 162, 170, 169), (88, 147, 165, 164), (151, 150, 163, 166), (147, 151, 166, 165), (160, 159, 163, 164), (161, 160, 164, 165), (162, 161, 165, 166), (159, 162, 166, 163), (169, 170, 167, 168), (162, 159, 167, 170), (159, 160, 168, 167), (160, 161, 169, 168), (203, 182, 184, 131), (255, 251, 47, 53), (253, 254, 132, 50), (251, 252, 66, 47), (254, 255, 53, 132), (176, 208, 177, 94, 60), (179, 211, 178, 48, 45), (151, 147, 226, 218), (0, 256, 260), (200, 180, 182, 203), (131, 184, 181, 51), (188, 658, 657, 225), (224, 583, 185, 193), (186, 185, 583, 582), (187, 186, 582, 190, 191), (194, 195, 663, 664), (94, 177, 227, 192), (177, 179, 228, 227), (152, 151, 218, 219), (147, 95, 189, 226), (86, 152, 219, 220), (95, 89, 222, 189), (34, 331, 344, 343), (316, 319, 726, 725), (338, 33, 341, 388), (610, 609, 652, 653), (71, 199, 78, 11), (46, 6, 201, 200), (6, 40, 202, 201), (40, 52, 203, 202), (52, 46, 200, 203), (205, 275, 276, 206), (40, 6, 205, 206), (52, 40, 206, 276, 277, 207), (46, 52, 207, 281, 282, 284, 204), (173, 174, 217, 216), (265, 208, 176, 263), (266, 211, 179, 261, 269), (212, 180, 183, 83), (175, 171, 214, 213), (172, 173, 216, 215), (174, 175, 213, 217), (191, 190, 244, 245), (193, 226, 237, 248), (226, 189, 235, 237), (188, 659, 661, 663, 195, 250, 243), (186, 187, 242, 241), (220, 219, 230, 231), (190, 224, 246, 244), (193, 185, 218, 226), (219, 218, 229, 230), (195, 194, 249, 250), (192, 227, 238, 236), (240, 241, 230, 229), (242, 243, 232, 231), (245, 244, 233, 234), (241, 242, 231, 230), (244, 246, 235, 233), (247, 245, 234, 236), (246, 248, 237, 235), (249, 247, 236, 238), (243, 250, 239, 232), (250, 249, 238, 239), (194, 664, 662, 660, 225, 247, 249), (222, 223, 234, 233), (223, 192, 236, 234), (227, 228, 239, 238), (187, 656, 658, 188, 243, 242), (189, 222, 233, 235), (224, 193, 248, 246), (228, 221, 232, 239), (218, 185, 240, 229), (185, 186, 241, 240), (221, 220, 231, 232), (225, 657, 655, 191, 245, 247), (216, 217, 255, 254), (213, 214, 252, 251), (215, 216, 254, 253), (217, 213, 251, 255), (182, 258, 259, 184), (180, 256, 258, 182), (184, 259, 257, 181), (210, 266, 269, 270), (260, 256, 180, 212), (209, 265, 263, 61), (4, 261, 264, 87), (9, 262, 266, 210), (87, 264, 267, 268), (609, 605, 648, 652), (268, 267, 265, 209), (270, 269, 261, 4), (26, 128, 618, 617), (272, 593, 597, 601, 605, 609, 613, 274, 1, 36), (283, 285, 296, 297), (277, 278, 279, 207), (207, 279, 293, 287), (281, 280, 283, 282), (276, 275, 289, 291), (284, 285, 204), (291, 289, 288, 290), (287, 293, 292, 286), (295, 297, 296, 294), (275, 278, 288, 289), (278, 277, 290, 288), (280, 281, 286, 292), (282, 283, 297, 295), (277, 276, 291, 290), (281, 207, 287, 286), (279, 280, 292, 293), (284, 282, 295, 294), (285, 284, 294, 296), (579, 578, 580, 581), (306, 305, 356, 361), (300, 298, 197, 198), (310, 307, 362, 365), (320, 321, 376, 375), (319, 316, 371, 374), (305, 306, 301, 302), (324, 323, 379, 378), (309, 308, 311, 312), (336, 338, 388, 358), (196, 299, 347, 348), (315, 314, 317, 318), (304, 336, 358, 357), (299, 303, 354, 347), (130, 34, 343, 342), (321, 320, 323, 324), (197, 308, 363, 351), (313, 310, 365, 368), (303, 304, 357, 354), (322, 319, 374, 377), (327, 326, 329, 330), (326, 327, 382, 381), (332, 333, 346, 386), (333, 332, 29, 130), (198, 197, 351, 350), (331, 328, 383, 344), (335, 334, 360, 359), (300, 198, 350, 349), (339, 337, 334, 335), (575, 574, 576, 577), (571, 570, 572, 573), (567, 566, 568, 569), (563, 562, 564, 565), (559, 558, 560, 561), (555, 554, 556, 557), (551, 550, 552, 553), (547, 546, 548, 549), (543, 542, 544, 545), (539, 538, 540, 541), (535, 534, 536, 537), (531, 530, 532, 533), (527, 526, 528, 529), (523, 522, 524, 525), (519, 518, 520, 521), (515, 514, 516, 517), (511, 510, 512, 513), (507, 506, 508, 509), (503, 502, 504, 505), (499, 498, 500, 501), (495, 494, 496, 497), (491, 490, 492, 493), (487, 486, 488, 489), (312, 311, 367, 366), (307, 196, 348, 362), (33, 129, 340, 341), (302, 301, 352, 355), (301, 298, 353, 352), (339, 335, 359, 387), (327, 330, 384, 382), (323, 326, 381, 379), (308, 309, 364, 363), (314, 315, 370, 369), (298, 300, 349, 353), (309, 312, 366, 364), (333, 130, 342, 346), (27, 337, 389, 345), (329, 332, 386, 385), (328, 325, 380, 383), (315, 318, 372, 370), (311, 314, 369, 367), (337, 339, 387, 389), (330, 329, 385, 384), (325, 322, 377, 380), (317, 320, 375, 373), (334, 306, 361, 360), (316, 313, 368, 371), (305, 302, 355, 356), (129, 27, 345, 340), (427, 428, 524, 522), (345, 391, 390, 340), (389, 392, 391, 345), (387, 393, 392, 389), (340, 390, 393, 387), (403, 404, 500, 498), (340, 395, 394, 341), (387, 396, 395, 340), (388, 397, 396, 387), (341, 394, 397, 388), (473, 470, 567, 569), (350, 399, 398, 348), (364, 400, 399, 350), (362, 401, 400, 364), (348, 398, 401, 362), (449, 446, 543, 545), (351, 403, 402, 350), (363, 404, 403, 351), (364, 405, 404, 363), (350, 402, 405, 364), (425, 422, 519, 521), (349, 407, 406, 347), (350, 408, 407, 349), (348, 409, 408, 350), (347, 406, 409, 348), (401, 398, 495, 497), (355, 411, 410, 354), (349, 412, 411, 355), (347, 413, 412, 349), (354, 410, 413, 347), (482, 483, 578, 579), (352, 415, 414, 355), (353, 416, 415, 352), (349, 417, 416, 353), (355, 414, 417, 349), (458, 459, 554, 555), (356, 419, 418, 357), (355, 420, 419, 356), (354, 421, 420, 355), (357, 418, 421, 354), (434, 435, 530, 531), (364, 423, 422, 362), (366, 424, 423, 364), (365, 425, 424, 366), (362, 422, 425, 365), (484, 485, 581, 580), (366, 427, 426, 365), (370, 428, 427, 366), (368, 429, 428, 370), (365, 426, 429, 368), (410, 411, 506, 507), (367, 431, 430, 366), (369, 432, 431, 367), (370, 433, 432, 369), (366, 430, 433, 370), (460, 461, 557, 556), (370, 435, 434, 368), (372, 436, 435, 370), (371, 437, 436, 372), (368, 434, 437, 371), (436, 437, 533, 532), (373, 439, 438, 372), (375, 440, 439, 373), (376, 441, 440, 375), (372, 438, 441, 376), (412, 413, 509, 508), (372, 443, 442, 371), (376, 444, 443, 372), (374, 445, 444, 376), (371, 442, 445, 374), (471, 472, 568, 566), (376, 447, 446, 374), (378, 448, 447, 376), (377, 449, 448, 378), (374, 446, 449, 377), (447, 448, 544, 542), (378, 451, 450, 377), (382, 452, 451, 378), (380, 453, 452, 382), (377, 450, 453, 380), (423, 424, 520, 518), (379, 455, 454, 378), (381, 456, 455, 379), (382, 457, 456, 381), (378, 454, 457, 382), (399, 400, 496, 494), (382, 459, 458, 380), (384, 460, 459, 382), (383, 461, 460, 384), (380, 458, 461, 383), (469, 466, 563, 565), (384, 463, 462, 383), (346, 464, 463, 384), (344, 465, 464, 346), (383, 462, 465, 344), (445, 442, 539, 541), (385, 467, 466, 384), (386, 468, 467, 385), (346, 469, 468, 386), (384, 466, 469, 346), (421, 418, 515, 517), (346, 471, 470, 344), (342, 472, 471, 346), (343, 473, 472, 342), (344, 470, 473, 343), (397, 394, 491, 493), (359, 475, 474, 358), (356, 476, 475, 359), (357, 477, 476, 356), (358, 474, 477, 357), (478, 479, 574, 575), (360, 479, 478, 359), (361, 480, 479, 360), (356, 481, 480, 361), (359, 478, 481, 356), (454, 455, 550, 551), (387, 483, 482, 388), (359, 484, 483, 387), (358, 485, 484, 359), (388, 482, 485, 358), (451, 452, 548, 546), (475, 476, 572, 570), (392, 393, 489, 488), (416, 417, 513, 512), (390, 391, 486, 487), (440, 441, 537, 536), (464, 465, 561, 560), (414, 415, 510, 511), (438, 439, 534, 535), (462, 463, 558, 559), (405, 402, 499, 501), (429, 426, 523, 525), (453, 450, 547, 549), (477, 474, 571, 573), (407, 408, 504, 502), (431, 432, 528, 526), (455, 456, 552, 550), (479, 480, 576, 574), (396, 397, 493, 492), (420, 421, 517, 516), (444, 445, 541, 540), (394, 395, 490, 491), (468, 469, 565, 564), (418, 419, 514, 515), (442, 443, 538, 539), (466, 467, 562, 563), (409, 406, 503, 505), (433, 430, 527, 529), (457, 454, 551, 553), (481, 478, 575, 577), (411, 412, 508, 506), (435, 436, 532, 530), (459, 460, 556, 554), (483, 484, 580, 578), (400, 401, 497, 496), (424, 425, 521, 520), (448, 449, 545, 544), (398, 399, 494, 495), (472, 473, 569, 568), (422, 423, 518, 519), (446, 447, 542, 543), (470, 471, 566, 567), (413, 410, 507, 509), (437, 434, 531, 533), (461, 458, 555, 557), (485, 482, 579, 581), (391, 392, 488, 486), (415, 416, 512, 510), (439, 440, 536, 534), (463, 464, 560, 558), (404, 405, 501, 500), (428, 429, 525, 524), (452, 453, 549, 548), (402, 403, 498, 499), (476, 477, 573, 572), (426, 427, 522, 523), (450, 451, 546, 547), (474, 475, 570, 571), (393, 390, 487, 489), (417, 414, 511, 513), (441, 438, 535, 537), (465, 462, 559, 561), (395, 396, 492, 490), (419, 420, 516, 514), (443, 444, 540, 538), (467, 468, 564, 562), (408, 409, 505, 504), (432, 433, 529, 528), (456, 457, 553, 552), (406, 407, 502, 503), (480, 481, 577, 576), (430, 431, 526, 527), (624, 628, 632, 623), (224, 190, 760, 761), (137, 77, 775, 776), (594, 593, 636, 637), (588, 586, 627, 620), (589, 590, 591, 681, 10), (600, 602, 645, 643), (593, 272, 629, 636), (57, 133, 625, 622), (605, 606, 647, 648), (598, 597, 593, 594), (596, 598, 594, 592), (599, 596, 592, 595), (611, 608, 651, 654), (58, 274, 628, 624), (133, 58, 624, 625), (606, 605, 601, 602), (604, 606, 602, 600), (607, 604, 600, 603), (601, 597, 640, 644), (595, 592, 635, 638), (613, 614, 623, 632), (614, 613, 609, 610), (612, 614, 610, 608), (615, 612, 608, 611), (624, 623, 626, 625), (625, 626, 621, 622), (627, 616, 617, 618), (620, 627, 618, 619), (634, 633, 620, 619), (637, 636, 629), (635, 637, 629, 630), (638, 635, 630, 631), (645, 644, 640, 639), (643, 645, 639, 641), (646, 643, 641, 642), (653, 652, 648, 647), (651, 653, 647, 649), (654, 651, 649, 650), (592, 594, 637, 635), (591, 590, 633, 634), (608, 610, 653, 651), (604, 607, 650, 649), (602, 601, 644, 645), (586, 587, 616, 627), (598, 596, 641, 639), (271, 595, 638, 631), (273, 271, 631, 630), (615, 57, 622, 621), (614, 612, 626, 623), (607, 611, 654, 650), (596, 599, 642, 641), (128, 32, 619, 618), (32, 591, 634, 619), (612, 615, 621, 626), (606, 604, 649, 647), (599, 603, 646, 642), (597, 598, 639, 640), (603, 600, 643, 646), (590, 588, 620, 633), (587, 26, 617, 616), (272, 273, 630, 629), (274, 613, 632, 628), (655, 656, 187, 191), (656, 655, 667, 668), (664, 663, 675, 676), (662, 661, 659, 660), (669, 670, 668, 667), (658, 656, 668, 670), (672, 671, 665, 666), (676, 675, 674, 673), (225, 660, 672, 666), (663, 661, 674, 675), (188, 225, 666, 665), (657, 658, 670, 669), (655, 657, 669, 667), (660, 659, 671, 672), (662, 664, 676, 673), (659, 188, 665, 671), (661, 662, 673, 674), (677, 682, 678, 31, 5), (678, 679, 127, 31), (679, 680, 21, 127), (682, 684, 683, 678), (683, 684, 681, 591, 32), (683, 685, 679, 678), (685, 686, 680, 679), (176, 60, 688, 696), (214, 171, 695, 697), (263, 176, 696, 699), (66, 252, 698, 694), (60, 54, 687, 688), (252, 214, 697, 698), (54, 62, 690, 687), (63, 65, 693, 691), (61, 263, 699, 689), (171, 64, 692, 695), (65, 66, 694, 693), (62, 63, 691, 690), (689, 699, 696, 688, 687, 690, 691, 693, 694, 698, 697, 695, 692), (716, 708, 709, 711), (702, 712, 704, 703), (703, 704, 730, 721, 720, 719, 717, 718, 705), (701, 700, 712, 702, 714), (710, 715, 708, 716), (700, 710, 716, 712), (712, 716, 711, 704), (705, 718, 722, 723, 724, 725, 726, 727, 728, 729, 713, 707, 706), (34, 15, 706, 707), (27, 129, 711, 709), (310, 313, 724, 723), (336, 304, 720, 721), (303, 299, 717, 719), (5, 31, 141, 92), (88, 150, 714, 702), (299, 196, 718, 717), (338, 336, 721, 730), (33, 338, 730, 704), (331, 34, 707, 713), (129, 33, 704, 711), (150, 5, 701, 714), (328, 331, 713, 729), (715, 710, 735, 736), (319, 322, 727, 726), (304, 303, 719, 720), (701, 5, 92, 734), (148, 13, 703, 705), (21, 91, 708, 715), (325, 328, 729, 728), (732, 736, 744, 740), (141, 731, 739, 737), (736, 735, 743, 744), (31, 127, 731, 141), (700, 701, 734, 733), (127, 21, 732, 731), (21, 715, 736, 732), (710, 700, 733, 735), (739, 740, 744, 743), (737, 739, 743, 741), (738, 737, 741, 742), (731, 732, 740, 739), (733, 734, 742, 741), (734, 92, 738, 742), (735, 733, 741, 743), (92, 141, 737, 738), (199, 48, 747, 753), (183, 85, 750, 752), (83, 183, 752, 749), (262, 9, 745, 754), (16, 78, 748, 746), (78, 199, 753, 748), (85, 16, 746, 750), (48, 178, 751, 747), (178, 262, 754, 751), (754, 745, 749, 752, 750, 746, 748, 753, 747, 751), (755, 758, 766, 763), (583, 224, 761, 762), (582, 583, 762, 759), (190, 582, 759, 760), (755, 756, 760, 759), (756, 757, 761, 760), (757, 758, 762, 761), (758, 755, 759, 762), (763, 766, 765, 764), (756, 755, 763, 764), (757, 756, 764, 765), (758, 757, 765, 766), (768, 767, 584, 585), (773, 585, 777, 785), (772, 771, 769, 770), (776, 775, 783, 784), (773, 774, 76, 135), (777, 778, 786, 785), (781, 779, 780, 782), (772, 137, 776, 784), (770, 769, 779, 781), (585, 584, 778, 777), (771, 772, 784, 783), (768, 770, 781, 782), (774, 773, 785, 786)])
me_cube.polygons.foreach_set('material_index', [0, 0, 0, 0, 0, 0, 0, 0, 0, 0, 2, 0, 0, 0, 0, 0, 0, 0, 2, 1, 0, 0, 2, 0, 0, 0, 1, 2, 0, 0, 0, 0, 0, 0, 0, 0, 0, 0, 0, 0, 2, 0, 0, 0, 0, 0, 0, 0, 0, 0, 0, 0, 0, 0, 0, 0, 0, 0, 0, 0, 0, 0, 2, 0, 0, 0, 0, 2, 0, 0, 0, 0, 0, 0, 0, 0, 0, 0, 0, 0, 4, 0, 2, 2, 2, 2, 2, 2, 2, 2, 2, 5, 0, 0, 0, 0, 0, 0, 5, 2, 2, 0, 0, 0, 0, 0, 0, 0, 0, 0, 0, 0, 0, 2, 0, 1, 2, 0, 0, 0, 0, 0, 0, 0, 2, 0, 0, 0, 0, 0, 0, 0, 0, 0, 3, 0, 0, 0, 2, 0, 0, 0, 2, 2, 2, 2, 3, 2, 2, 2, 0, 2, 2, 2, 2, 0, 0, 0, 1, 0, 0, 0, 0, 0, 0, 0, 0, 0, 0, 0, 0, 0, 0, 0, 0, 2, 0, 0, 0, 0, 0, 2, 0, 0, 0, 2, 0, 2, 0, 2, 2, 2, 0, 0, 0, 0, 0, 0, 0, 0, 0, 0, 0, 2, 2, 2, 2, 2, 2, 2, 2, 2, 2, 0, 0, 0, 0, 0, 0, 0, 0, 0, 0, 0, 0, 0, 0, 0, 0, 2, 2, 2, 2, 2, 0, 1, 0, 1, 2, 2, 1, 1, 2, 0, 4, 2, 2, 2, 2, 0, 0, 0, 0, 2, 2, 2, 0, 0, 0, 0, 2, 0, 2, 2, 0, 2, 0, 2, 2, 2, 0, 0, 2, 0, 0, 0, 2, 0, 0, 0, 0, 2, 2, 2, 2, 2, 0, 2, 2, 2, 0, 0, 0, 0, 0, 0, 0, 0, 0, 0, 0, 0, 0, 0, 0, 0, 0, 0, 0, 0, 0, 0, 0, 2, 0, 0, 2, 0, 2, 2, 0, 2, 2, 2, 2, 2, 0, 0, 0, 2, 0, 2, 2, 0, 0, 0, 0, 2, 0, 2, 2, 2, 2, 2, 2, 2, 2, 2, 2, 2, 2, 2, 2, 2, 2, 2, 2, 2, 2, 2, 2, 2, 2, 2, 2, 2, 2, 2, 2, 2, 2, 2, 2, 2, 2, 2, 2, 2, 2, 2, 2, 2, 2, 2, 2, 2, 2, 2, 2, 2, 2, 2, 2, 2, 2, 2, 2, 2, 2, 2, 2, 2, 2, 2, 2, 2, 2, 2, 2, 2, 2, 2, 2, 2, 2, 2, 2, 2, 2, 2, 2, 2, 2, 2, 2, 2, 2, 2, 2, 2, 2, 2, 2, 2, 2, 2, 2, 2, 2, 2, 2, 2, 2, 2, 2, 2, 2, 2, 2, 2, 2, 2, 2, 2, 2, 2, 2, 2, 2, 2, 2, 2, 2, 2, 2, 2, 2, 2, 2, 2, 2, 2, 2, 2, 2, 2, 2, 2, 2, 2, 2, 2, 2, 2, 2, 2, 2, 2, 2, 2, 2, 2, 2, 2, 2, 2, 2, 2, 2, 2, 2, 2, 2, 2, 2, 2, 2, 2, 2, 2, 2, 2, 2, 2, 2, 2, 2, 2, 2, 2, 2, 2, 2, 2, 2, 2, 2, 2, 2, 2, 2, 0, 0, 0, 2, 0, 0, 2, 2, 0, 2, 2, 2, 2, 2, 0, 0, 2, 2, 2, 2, 2, 2, 2, 2, 2, 0, 0, 0, 0, 0, 0, 0, 0, 0, 0, 0, 0, 0, 0, 2, 0, 2, 2, 2, 0, 2, 0, 2, 0, 2, 0, 2, 1, 1, 2, 2, 0, 2, 2, 0, 0, 2, 2, 0, 0, 0, 0, 2, 0, 2, 5, 0, 0, 0, 0, 0, 0, 0, 0, 0, 2, 2, 2, 3, 2, 3, 3, 2, 2, 2, 2, 2, 2, 2, 2, 2, 2, 2, 2, 2, 0, 0, 0, 0, 0, 0, 0, 0, 5, 0, 0, 0, 0, 2, 0, 0, 0, 0, 0, 0, 0, 0, 0, 0, 0, 0, 0, 0, 0, 0, 2, 0, 2, 0, 2, 0, 0, 2, 2, 2, 2, 0, 0, 0, 2, 2, 2, 2, 2, 2, 2, 2, 2, 2, 2, 2, 0, 0, 0, 2, 2, 2, 2, 2, 2, 2, 2, 0, 0, 0, 2, 0, 2, 2, 0, 0, 0, 0, 0, 0])
me_cube.materials.append(mat_material)
me_cube.materials.append(mat_material_001)
me_cube.materials.append(mat_material_002)
me_cube.materials.append(mat_material_006)
me_cube.materials.append(mat_material_007)
me_cube.materials.append(mat_material_008)
me_cube.use_remesh_preserve_volume = False
me_cube.use_remesh_preserve_attributes = False
me_cube.use_mirror_vertex_groups = False
me_cube.update()

# ---- objects
ob_wheel_003 = bpy.data.objects.new('Wheel.003', me_cylinder_003)
ob_wheel_002 = bpy.data.objects.new('Wheel.002', me_cylinder_000)
ob_wheel_001 = bpy.data.objects.new('Wheel.001', me_cylinder_002)
ob_wheel = bpy.data.objects.new('Wheel', me_cylinder_001)
ob_car = bpy.data.objects.new('Car', me_cube)

# ---- transforms, parenting, visibility, modifiers, constraints
ob_wheel_003.location = (2.079, -3.08, -0.5766)
ob_wheel_003.rotation_euler = (-2.384e-07, 1.571, 0.0)
ob_wheel_003.scale = (0.7342, 0.7342, 0.4228)
ob_wheel_003.lineart.crease_threshold = 0.0
ob_wheel_002.location = (1.969, 2.928, -0.3873)
ob_wheel_002.rotation_euler = (-6.283, 1.571, 0.0)
ob_wheel_002.scale = (0.921, 0.921, 0.5305)
ob_wheel_002.lineart.crease_threshold = 0.0
ob_wheel_001.location = (-2.056, -3.08, -0.5766)
ob_wheel_001.rotation_euler = (-3.142, 1.571, 0.0)
ob_wheel_001.scale = (0.7342, 0.7342, 0.4228)
ob_wheel_001.lineart.crease_threshold = 0.0
ob_wheel.location = (-1.963, 2.928, -0.3873)
ob_wheel.rotation_euler = (-3.142, 1.571, 0.0)
ob_wheel.scale = (0.921, 0.921, 0.5305)
ob_wheel.lineart.crease_threshold = 0.0
ob_car.location = (0.01711, -0.202, 0.0)
ob_car.rotation_euler = (0.0, -0.0, 3.142)
ob_car.scale = (2.521, 4.486, 1.0)
ob_car.lock_rotations_4d = False
ob_car.empty_display_type = 'ARROWS'
ob_car.lineart.crease_threshold = 0.0
_m = ob_car.modifiers.new('Mirror', 'MIRROR')

# ---- collection membership
col_collection_1.objects.link(ob_wheel_003)
col_collection_1.objects.link(ob_wheel_002)
col_collection_1.objects.link(ob_wheel_001)
col_collection_1.objects.link(ob_wheel)
col_collection_1.objects.link(ob_car)

# ---- scene / render settings (as saved in the file)
scene.frame_start = 1; scene.frame_end = 250; scene.frame_set(1)
scene.render.engine = 'BLENDER_EEVEE_NEXT'
scene.render.resolution_percentage = 50
scene.render.dither_intensity = 0.0
scene.cycles.use_denoising = False
scene.cycles.samples = 128
scene.cycles.sampling_pattern = 'TABULATED_SOBOL'
scene.cycles.light_sampling_threshold = 0.0
scene.cycles.use_adaptive_sampling = False
scene.cycles.use_light_tree = False
scene.cycles.blur_glossy = 0.0
scene.cycles.sample_clamp_indirect = 0.0
scene.view_settings.view_transform = 'Standard'
bpy.context.view_layer.update()

# ---- added for rendering (the .blend has no active camera and no usable light): camera, sun
cam_auto = bpy.data.cameras.new('AutoCamera')
cam_auto.lens = 50.0
cam_auto.sensor_width = 36.0
cam_auto.clip_end = 1000.0
ob_auto_camera = bpy.data.objects.new('AutoCamera', cam_auto)
scene.collection.objects.link(ob_auto_camera)
ob_auto_camera.location = (11.3572, -14.2488, 8.94283)
ob_auto_camera.rotation_euler = (1.09748, -7.21219e-08, 0.694738)
scene.camera = ob_auto_camera
light_auto_sun = bpy.data.lights.new('AutoSun', 'SUN')
light_auto_sun.energy = 3.0
light_auto_sun.angle = 0.0523599
ob_auto_sun = bpy.data.objects.new('AutoSun', light_auto_sun)
scene.collection.objects.link(ob_auto_sun)
ob_auto_sun.rotation_euler = (0.872665, 0.174533, 0.523599)
bpy.context.view_layer.update()
